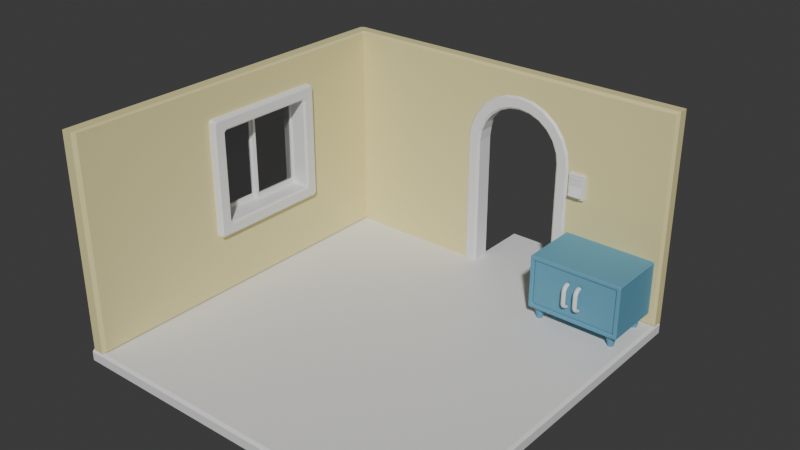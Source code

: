 # Source: W2_01__.blend  (saved by Blender 4.2.66; exported with 4.5.12 LTS)
import bpy
from mathutils import Matrix  # noqa: F401  (used for matrix-valued properties, if any)

bpy.ops.wm.read_factory_settings(use_empty=True)
scene = bpy.context.scene
scene.name = 'Scene'

# ---- collections
col_collection = bpy.data.collections.new('Collection'); scene.collection.children.link(col_collection)

# ---- materials (node trees are filled in below, after node groups)
mat_x = bpy.data.materials.new('墙体')
mat_x.diffuse_color = (0.8536, 0.8116, 0.5002, 1.0)
mat_x_1 = bpy.data.materials.new('木头')
mat_x_1.diffuse_color = (0.342, 0.3183, 0.1241, 1.0)
mat_x_1.roughness = 0.849
mat_x_2 = bpy.data.materials.new('玻璃')
mat_x_2.surface_render_method = 'BLENDED'
mat_x_2.blend_method = 'BLEND'
mat_x_2.diffuse_color = (0.5659, 0.5258, 0.3763, 0.5)
mat_x_2.roughness = 0.0
mat_x_2.metallic = 1.0
mat_x_3 = bpy.data.materials.new('浅蓝色')
mat_x_3.diffuse_color = (0.2431, 0.6185, 0.74, 1.0)
mat_x_3.roughness = 0.8286
mat_x_4 = bpy.data.materials.new('白色')
mat_x_4.roughness = 0.8558

# ---- material node trees
mat_x.use_nodes = True; mat_x.node_tree.nodes.clear()
_N = mat_x.node_tree.nodes; _L = mat_x.node_tree.links
n0 = _N.new('ShaderNodeBsdfPrincipled'); n0.name = '原理化 BSDF'; n0.location = (10, 300)
n0.inputs[0].default_value = (0.8006, 0.7198, 0.3526, 1.0)
n1 = _N.new('ShaderNodeOutputMaterial'); n1.name = '材质输出'; n1.location = (300, 300)
_L.new(n0.outputs[0], n1.inputs[0])
n1.is_active_output = True
mat_x_1.use_nodes = True; mat_x_1.node_tree.nodes.clear()
_N = mat_x_1.node_tree.nodes; _L = mat_x_1.node_tree.links
n0 = _N.new('ShaderNodeBsdfPrincipled'); n0.name = '原理化 BSDF'; n0.location = (10, 300)
n1 = _N.new('ShaderNodeOutputMaterial'); n1.name = '材质输出'; n1.location = (300, 300)
_L.new(n0.outputs[0], n1.inputs[0])
n1.is_active_output = True
mat_x_2.use_nodes = True; mat_x_2.node_tree.nodes.clear()
_N = mat_x_2.node_tree.nodes; _L = mat_x_2.node_tree.links
n0 = _N.new('ShaderNodeOutputMaterial'); n0.name = '材质输出'; n0.location = (300, 300)
n1 = _N.new('ShaderNodeMixShader'); n1.name = '混合着色器'; n1.location = (120, 300)
n2 = _N.new('ShaderNodeValToRGB'); n2.name = '颜色渐变'; n2.location = (-160, 450)
while len(n2.color_ramp.elements) > 1: n2.color_ramp.elements.remove(n2.color_ramp.elements[-1])
n2.color_ramp.elements[0].position = 0.0; n2.color_ramp.elements[0].color = (0.0, 0.0, 0.0, 1.0)
_e = n2.color_ramp.elements.new(0.3); _e.color = (0.6, 0.6, 0.6, 1.0)
n3 = _N.new('ShaderNodeFresnel'); n3.name = '菲涅尔'; n3.location = (-340, 350)
n4 = _N.new('ShaderNodeBsdfGlass'); n4.name = '玻璃 BSDF'; n4.location = (-340, 130)
n4.inputs[1].default_value = 0.1
n5 = _N.new('ShaderNodeBsdfTransparent'); n5.name = '透明 BSDF'; n5.location = (-340, 230)
n5.inputs[0].default_value = (0.6, 0.6, 0.6, 1.0)
n6 = _N.new('ShaderNodeValue'); n6.name = '值'; n6.location = (-520, 230)
n6.outputs[0].default_value = 1.45
_L.new(n1.outputs[0], n0.inputs[0])
_L.new(n2.outputs[0], n1.inputs[0])
_L.new(n3.outputs[0], n2.inputs[0])
_L.new(n4.outputs[0], n1.inputs[2])
_L.new(n5.outputs[0], n1.inputs[1])
_L.new(n6.outputs[0], n3.inputs[0])
_L.new(n6.outputs[0], n4.inputs[2])
n0.is_active_output = True
mat_x_3.use_nodes = True; mat_x_3.node_tree.nodes.clear()
_N = mat_x_3.node_tree.nodes; _L = mat_x_3.node_tree.links
n0 = _N.new('ShaderNodeBsdfPrincipled'); n0.name = '原理化 BSDF'; n0.location = (10, 300)
n0.inputs[0].default_value = (0.1147, 0.3326, 0.4686, 1.0)
n0.inputs[2].default_value = 0.689
n1 = _N.new('ShaderNodeOutputMaterial'); n1.name = '材质输出'; n1.location = (300, 300)
_L.new(n0.outputs[0], n1.inputs[0])
n1.is_active_output = True
mat_x_4.use_nodes = True; mat_x_4.node_tree.nodes.clear()
_N = mat_x_4.node_tree.nodes; _L = mat_x_4.node_tree.links
n0 = _N.new('ShaderNodeBsdfPrincipled'); n0.name = '原理化 BSDF'; n0.location = (10, 300)
n1 = _N.new('ShaderNodeOutputMaterial'); n1.name = '材质输出'; n1.location = (300, 300)
_L.new(n0.outputs[0], n1.inputs[0])
n1.is_active_output = True

# ---- world
world_world = bpy.data.worlds.new('World'); scene.world = world_world
world_world.use_nodes = True; world_world.node_tree.nodes.clear()
_N = world_world.node_tree.nodes; _L = world_world.node_tree.links
n0 = _N.new('ShaderNodeOutputWorld'); n0.name = 'World Output'; n0.location = (300, 300)
n1 = _N.new('ShaderNodeBackground'); n1.name = 'Background'; n1.location = (10, 300)
n1.inputs[0].default_value = (0.05088, 0.05088, 0.05088, 1.0)
_L.new(n1.outputs[0], n0.inputs[0])
n0.is_active_output = True
world_world.color = (0.05088, 0.05088, 0.05088)
world_world.sun_shadow_jitter_overblur = 0.0

# ---- meshes
me_x = bpy.data.meshes.new('平面')
me_x.from_pydata([(-0.9132, 1.0, 7.749e-07), (-0.9171, 0.4217, 0.9288), (-1.003, 0.4217, 0.9288), (-0.9171, 0.4217, 0.3804), (-1.003, 0.4217, 0.3804), (-0.9171, -0.1805, 0.9288), (-1.003, -0.1805, 0.9288), (-0.9171, -0.1805, 0.3804), (-1.003, -0.1805, 0.3804), (0.1351, 1.0, 0.9699), (0.1351, 0.9178, 0.9699), (0.06896, 1.0, 0.9612), (0.06896, 0.9178, 0.9612), (0.2012, 1.0, 0.9612), (0.2012, 0.9178, 0.9612), (0.2628, 1.0, 0.9356), (0.2628, 0.9178, 0.9356), (-0.04558, 1.0, 0.895), (-0.04558, 0.9178, 0.895), (0.007338, 1.0, 0.9356), (0.007338, 0.9178, 0.9356), (0.3157, 1.0, 0.895), (0.3157, 0.9178, 0.895), (0.3563, 1.0, 0.8421), (0.3563, 0.9178, 0.8421), (-0.08618, 1.0, 0.8421), (-0.08618, 0.9178, 0.8421), (-0.1117, 1.0, 0.7805), (-0.1117, 0.9178, 0.7805), (0.3819, 1.0, 0.7805), (0.3819, 0.9178, 0.7805), (0.3901, 1.0, 0.7178), (0.3901, 0.9178, 0.7178), (-0.12, 1.0, 0.7178), (-0.12, 0.9178, 0.7178), (-0.12, 1.0, 7.749e-07), (-0.12, 0.9178, 7.749e-07), (-0.9855, 0.9178, 7.749e-07), (-0.9995, 0.9054, 0.009578), (-0.9994, 0.9178, 0.01971), (-0.9994, 0.9376, 7.749e-07), (-0.9996, 0.9035, 1.145), (-0.9855, 0.9178, 1.151), (-0.9994, 0.9863, 7.749e-07), (-0.9855, 1.0, 7.749e-07), (-0.9855, 0.9724, 1.151), (-0.9691, 0.9863, 1.151), (-0.9855, 1.0, 1.137), (-0.9994, 0.9863, 1.144), (0.9859, 0.9178, 0.01394), (0.9999, 0.9325, 7.749e-07), (0.9859, 0.9178, 1.137), (0.9999, 0.9326, 1.151), (0.9859, 1.0, 0.01394), (0.9999, 0.9863, 7.749e-07), (0.9999, 0.9863, 1.151), (0.9859, 1.0, 1.137), (-0.9132, 1.0, 1.137), (-0.9132, 0.9863, 1.151), (-0.9133, 0.9062, 0.00892), (-0.9279, 0.9178, 7.749e-07), (-0.9132, 0.9376, 7.749e-07), (-0.8935, 0.9178, 7.749e-07), (-0.9132, 0.9178, 0.01971), (-0.9132, 0.9327, 1.151), (-0.9282, 0.9178, 1.151), (-0.9132, 0.9178, 1.141), (-0.9995, -0.9755, 0.009404), (-0.9855, -0.9957, 7.749e-07), (-0.9855, -0.9957, 1.151), (-0.9995, -0.9755, 1.145), (-0.9133, -0.977, 1.146), (-0.928, -0.9957, 1.151), (-0.9279, -0.9957, 7.749e-07), (-0.9133, -0.977, 0.008719), (0.3901, 0.9324, 7.749e-07), (0.3901, 0.9178, 0.01394), (0.3901, 1.0, 0.01394), (0.3901, 0.9863, 7.749e-07)], [], [(43, 44, 0, 61, 60, 37, 40), (37, 60, 73, 68), (0, 35, 36, 62, 61), (49, 51, 66, 63, 62, 36, 34, 28, 26, 18, 20, 12, 10, 14, 16, 22, 24, 30, 32, 76), (74, 59, 3, 7), (59, 63, 66, 1, 3), (65, 42, 69, 72), (0, 57, 56, 53, 77, 31, 29, 23, 21, 15, 13, 9, 11, 19, 17, 25, 27, 33, 35), (40, 39, 41, 48, 43), (55, 58, 64, 52), (58, 46, 64), (74, 7, 5, 71), (67, 8, 4, 38), (45, 42, 65), (70, 41, 2, 6), (4, 3, 1, 2), (41, 39, 38, 4, 2), (2, 1, 5, 6), (6, 5, 7, 8), (70, 6, 8, 67), (8, 7, 3, 4), (71, 5, 1, 66), (73, 72, 69, 68), (44, 47, 57, 0), (54, 55, 52, 50), (75, 78, 54, 50), (37, 38, 39, 40), (45, 46, 47, 48), (59, 60, 61, 62, 63), (64, 65, 66), (42, 45, 48, 41), (47, 44, 43, 48), (58, 55, 56, 57), (55, 54, 53, 56), (51, 49, 50, 52), (75, 50, 49, 76), (46, 58, 57, 47), (52, 64, 66, 51), (68, 69, 70, 67), (72, 73, 74, 71), (65, 72, 71, 66), (73, 60, 59, 74), (67, 38, 37, 68), (69, 42, 41, 70), (54, 78, 77, 53), (45, 65, 64, 46)])
_uv = me_x.uv_layers.new(name='UV 贴图')
_uv.uv.foreach_set('vector', [0.125, 0.5423, 0.1267, 0.5, 0.1358, 0.5, 0.1358, 0.6902, 0.1339, 0.75, 0.1267, 0.75, 0.125, 0.6902, 0.1267, 0.75, 0.1339, 0.75, 0.1339, 0.75, 0.1267, 0.75, 0.1358, 0.5, 0.2234, 0.5, 0.2234, 0.75, 0.1379, 0.75, 0.1358, 0.6902, 0.378, 0.752, 0.622, 0.7518, 0.6229, 0.9892, 0.3793, 0.9892, 0.375, 0.9871, 0.375, 0.9016, 0.5309, 0.9016, 0.5445, 0.9006, 0.5579, 0.8974, 0.5694, 0.8923, 0.5782, 0.8857, 0.5838, 0.878, 0.5857, 0.8698, 0.5838, 0.8615, 0.5782, 0.8538, 0.5694, 0.8472, 0.5579, 0.8421, 0.5445, 0.839, 0.5309, 0.8379, 0.378, 0.8379, 0.3767, 0.9892, 0.3767, 0.9892, 0.4473, 0.9892, 0.4473, 0.9892, 0.3767, 0.9892, 0.3793, 0.9892, 0.6229, 0.9892, 0.5665, 0.9892, 0.4473, 0.9892, 0.8661, 0.75, 0.8733, 0.75, 0.8733, 0.75, 0.8661, 0.75, 0.375, 0.2608, 0.622, 0.2608, 0.622, 0.4982, 0.378, 0.498, 0.378, 0.4121, 0.5309, 0.4121, 0.5445, 0.411, 0.5579, 0.4079, 0.5694, 0.4028, 0.5782, 0.3962, 0.5838, 0.3885, 0.5857, 0.3802, 0.5838, 0.372, 0.5782, 0.3643, 0.5694, 0.3577, 0.5579, 0.3526, 0.5445, 0.3494, 0.5309, 0.3484, 0.375, 0.3484, 0.375, 0.05983, 0.3793, 0.0, 0.6236, -0.04343, 0.6235, 0.2077, 0.375, 0.2077, 0.625, 0.5423, 0.8642, 0.5423, 0.8642, 0.7049, 0.625, 0.7053, 0.8642, 0.5423, 0.8712, 0.5423, 0.8642, 0.7049, 0.3767, 0.9892, 0.4473, 0.9892, 0.5665, 0.9892, 0.6237, 0.9892, 0.3768, 0.0, 0.4473, 0.0, 0.4473, 0.0, 0.3768, 0.0, 0.8733, 0.5843, 0.8733, 0.75, 0.8661, 0.75, 0.6235, 0.0, 0.6233, 0.0, 0.5665, 0.0, 0.5665, 0.0, 0.4601, 0.75, 0.5043, 0.75, 0.5043, 0.5, 0.4601, 0.5, 0.6233, 0.0, 0.3793, 0.0, 0.3768, 0.0, 0.4473, 0.0, 0.5665, 0.0, 0.4601, 0.5, 0.5043, 0.5, 0.5043, 0.25, 0.4601, 0.25, 0.4601, 0.25, 0.5043, 0.25, 0.5043, 0.0, 0.4601, 0.0, 0.6235, 0.0, 0.5665, 0.0, 0.4473, 0.0, 0.3768, 0.0, 0.4601, 1.0, 0.5043, 1.0, 0.5043, 0.75, 0.4601, 0.75, 0.6237, 0.9892, 0.5665, 0.9892, 0.5665, 0.9892, 0.6224, 0.9892, 0.375, 0.9911, 0.625, 0.9911, 0.625, 0.9983, 0.375, 0.9983, 0.375, 0.2517, 0.622, 0.2517, 0.622, 0.2608, 0.375, 0.2608, 0.375, 0.5423, 0.625, 0.5423, 0.625, 0.7053, 0.375, 0.7056, 0.2871, 0.7057, 0.2871, 0.5423, 0.375, 0.5423, 0.375, 0.7056, 0.375, 0.0, 0.3768, 0.0, 0.3793, 0.0, 0.375, 0.0, 0.625, 0.2517, 0.625, 0.2538, 0.622, 0.2517, 0.6235, 0.25, 0.3767, 0.9892, 0.375, 0.9892, 0.375, 0.9892, 0.375, 0.9892, 0.3793, 0.9892, 0.625, 0.9892, 0.625, 0.9892, 0.6229, 0.9892, 0.625, 0.0, 0.625, 0.1657, 0.6235, 0.2077, 0.6236, -0.04343, 0.622, 0.2517, 0.375, 0.2517, 0.375, 0.2077, 0.6235, 0.2077, 0.625, 0.2608, 0.625, 0.5, 0.622, 0.4982, 0.622, 0.2608, 0.625, 0.5423, 0.375, 0.5423, 0.378, 0.498, 0.622, 0.4982, 0.622, 0.7518, 0.378, 0.752, 0.375, 0.7056, 0.625, 0.7053, 0.2871, 0.7057, 0.375, 0.7056, 0.373, 0.75, 0.2871, 0.75, 0.625, 0.2538, 0.625, 0.2608, 0.622, 0.2608, 0.622, 0.2517, 0.625, 0.75, 0.625, 0.9892, 0.6229, 0.9892, 0.622, 0.7518, 0.375, 0.0, 0.625, 0.0, 0.6235, 0.0, 0.3768, 0.0, 0.625, 0.9911, 0.375, 0.9911, 0.3767, 0.9892, 0.6237, 0.9892, 0.625, 0.9892, 0.625, 0.9892, 0.6237, 0.9892, 0.6224, 0.9892, 0.375, 0.9892, 0.375, 0.9892, 0.3767, 0.9892, 0.3767, 0.9892, 0.3768, 0.0, 0.3768, 0.0, 0.375, 0.0, 0.375, 0.0, 0.625, 0.0, 0.625, 0.0, 0.6233, 0.0, 0.6235, 0.0, 0.375, 0.5423, 0.2871, 0.5423, 0.2871, 0.5, 0.373, 0.5, 0.8733, 0.5843, 0.8661, 0.75, 0.8642, 0.7049, 0.8712, 0.5423])
me_x.materials.append(mat_x)
me_x.update()
me_001 = bpy.data.meshes.new('立方体.001')
me_001.from_pydata([(-4.39, -2.744, 1.815), (-4.44, -2.794, 1.782), (-4.44, -2.848, 1.836), (-4.39, -2.814, 1.886), (-5.189, -2.794, 1.782), (-5.189, -2.848, 1.836), (-4.39, -2.744, -0.6655), (-4.39, -2.814, -0.7366), (-4.44, -2.848, -0.6866), (-4.44, -2.794, -0.6327), (-5.189, -2.848, -0.6866), (-5.189, -2.794, -0.6326), (-4.39, -5.544, 1.886), (-4.44, -5.51, 1.836), (-4.44, -5.564, 1.782), (-4.39, -5.614, 1.815), (-5.189, -5.51, 1.836), (-5.189, -5.564, 1.782), (-4.39, -5.544, -0.7366), (-4.39, -5.614, -0.6655), (-4.44, -5.564, -0.6327), (-4.44, -5.51, -0.6866), (-5.189, -5.564, -0.6326), (-5.189, -5.51, -0.6866), (-5.189, -2.486, 2.187), (-5.189, -2.432, 2.133), (-5.189, -2.432, -0.9837), (-5.189, -2.486, -1.038), (-4.39, -2.482, -0.9196), (-4.44, -2.432, -0.9839), (-4.44, -2.486, -1.038), (-4.39, -2.555, -0.9878), (-4.39, -2.482, 2.069), (-4.39, -2.555, 2.137), (-4.44, -2.486, 2.187), (-4.44, -2.432, 2.133), (-4.39, -5.803, 2.137), (-4.39, -5.876, 2.069), (-4.44, -5.926, 2.133), (-4.44, -5.872, 2.187), (-5.189, -5.926, 2.133), (-5.189, -5.872, 2.187), (-4.39, -5.803, -0.9878), (-4.44, -5.872, -1.038), (-4.44, -5.926, -0.9839), (-4.39, -5.876, -0.9196), (-5.189, -5.872, -1.038), (-5.189, -5.926, -0.9837)], [], [(3, 12, 36, 33), (4, 11, 26, 25), (22, 17, 40, 47), (10, 23, 46, 27), (24, 34, 39, 41), (46, 43, 30, 27), (40, 38, 44, 47), (11, 4, 1, 9), (17, 22, 20, 14), (23, 10, 8, 21), (5, 16, 13, 2), (16, 5, 24, 41), (26, 29, 35, 25), (15, 19, 45, 37), (18, 7, 31, 42), (0, 1, 2, 3), (6, 7, 8, 9), (12, 13, 14, 15), (18, 19, 20, 21), (28, 29, 30, 31), (32, 33, 34, 35), (36, 37, 38, 39), (42, 43, 44, 45), (9, 1, 0, 6), (12, 3, 2, 13), (21, 8, 7, 18), (14, 20, 19, 15), (13, 16, 17, 14), (1, 4, 5, 2), (23, 21, 20, 22), (8, 10, 11, 9), (28, 32, 35, 29), (39, 34, 33, 36), (42, 31, 30, 43), (37, 45, 44, 38), (38, 40, 41, 39), (34, 24, 25, 35), (47, 44, 43, 46), (29, 26, 27, 30), (3, 33, 32, 0), (31, 7, 6, 28), (18, 42, 45, 19), (36, 12, 15, 37), (10, 27, 26, 11), (24, 5, 4, 25), (16, 41, 40, 17), (46, 23, 22, 47), (6, 0, 32, 28)])
_uv = me_001.uv_layers.new(name='UV 贴图')
_uv.uv.foreach_set('vector', [0.5043, 0.4944, 0.5043, 0.2556, 0.5043, 0.2552, 0.5043, 0.4948, 0.4601, 0.5054, 0.4601, 0.7446, 0.4601, 0.7458, 0.4601, 0.5042, 0.4601, 0.005359, 0.4601, 0.2446, 0.4601, 0.2458, 0.4601, 0.004192, 0.4601, 0.7549, 0.4601, 0.9951, 0.4601, 0.9961, 0.4601, 0.7539, 0.4601, 0.4961, 0.5016, 0.4961, 0.5016, 0.2539, 0.4601, 0.2539, 0.4601, 0.9961, 0.5016, 0.9961, 0.5016, 0.7539, 0.4601, 0.7539, 0.4601, 0.2458, 0.5016, 0.2458, 0.5016, 0.00418, 0.4601, 0.004192, 0.4601, 0.7446, 0.4601, 0.5054, 0.5016, 0.5053, 0.5016, 0.7447, 0.4601, 0.2446, 0.4601, 0.005359, 0.5016, 0.005344, 0.5016, 0.2447, 0.4601, 0.9951, 0.4601, 0.7549, 0.5016, 0.7549, 0.5016, 0.9951, 0.4601, 0.4951, 0.4601, 0.2549, 0.5016, 0.2549, 0.5016, 0.4951, 0.4601, 0.2549, 0.4601, 0.4951, 0.4601, 0.4961, 0.4601, 0.2539, 0.4601, 0.7458, 0.5016, 0.7458, 0.5016, 0.5042, 0.4601, 0.5042, 0.5043, 0.2441, 0.5043, 0.005948, 0.5043, 0.005525, 0.5043, 0.2445, 0.5043, 0.9944, 0.5043, 0.7556, 0.5043, 0.7552, 0.5043, 0.9948, 0.5043, 0.5059, 0.5016, 0.5053, 0.5016, 0.4951, 0.5043, 0.4944, 0.5043, 0.7441, 0.5043, 0.7556, 0.5016, 0.7549, 0.5016, 0.7447, 0.5043, 0.2556, 0.5016, 0.2549, 0.5016, 0.2447, 0.5043, 0.2441, 0.5043, 0.9944, 0.5043, 1.0, 0.5043, 1.0, 0.5043, 0.9951, 0.5043, 0.7445, 0.5016, 0.7458, 0.5016, 0.7539, 0.5043, 0.7552, 0.5043, 0.5055, 0.5043, 0.4948, 0.5016, 0.4961, 0.5016, 0.5042, 0.5043, 0.2552, 0.5043, 0.2445, 0.5016, 0.2458, 0.5016, 0.2539, 0.5043, 0.9948, 0.5043, 0.9961, 0.5043, 1.0, 0.5043, 1.0, 0.5016, 0.7447, 0.5016, 0.5053, 0.5043, 0.5059, 0.5043, 0.7441, 0.5043, 0.2556, 0.5043, 0.4944, 0.5016, 0.4951, 0.5016, 0.2549, 0.5016, 0.9951, 0.5016, 0.7549, 0.5043, 0.7556, 0.5043, 0.9944, 0.5016, 0.2447, 0.5016, 0.005344, 0.5043, 0.005948, 0.5043, 0.2441, 0.5016, 0.2549, 0.4601, 0.2549, 0.4601, 0.2446, 0.5016, 0.2447, 0.5016, 0.5053, 0.4601, 0.5054, 0.4601, 0.4951, 0.5016, 0.4951, 0.4601, 0.9951, 0.5016, 0.9951, 0.5016, 1.0, 0.4601, 1.0, 0.5016, 0.7549, 0.4601, 0.7549, 0.4601, 0.7446, 0.5016, 0.7447, 0.5043, 0.7445, 0.5043, 0.5055, 0.5016, 0.5042, 0.5016, 0.7458, 0.5016, 0.2539, 0.5016, 0.4961, 0.5043, 0.4948, 0.5043, 0.2552, 0.5043, 0.9948, 0.5043, 0.7552, 0.5016, 0.7539, 0.5016, 0.9961, 0.5043, 0.2445, 0.5043, 0.005525, 0.5016, 0.00418, 0.5016, 0.2458, 0.5016, 0.2458, 0.4601, 0.2458, 0.4601, 0.2539, 0.5016, 0.2539, 0.5016, 0.4961, 0.4601, 0.4961, 0.4601, 0.5042, 0.5016, 0.5042, 0.4601, 1.0, 0.5016, 1.0, 0.5016, 0.9961, 0.4601, 0.9961, 0.5016, 0.7458, 0.4601, 0.7458, 0.4601, 0.7539, 0.5016, 0.7539, 0.5043, 0.4944, 0.5043, 0.4948, 0.5043, 0.5055, 0.5043, 0.5059, 0.5043, 0.7552, 0.5043, 0.7556, 0.5043, 0.7441, 0.5043, 0.7445, 0.5043, 0.9944, 0.5043, 0.9948, 0.5043, 1.0, 0.5043, 1.0, 0.5043, 0.2552, 0.5043, 0.2556, 0.5043, 0.2441, 0.5043, 0.2445, 0.4601, 0.7549, 0.4601, 0.7539, 0.4601, 0.7458, 0.4601, 0.7446, 0.4601, 0.4961, 0.4601, 0.4951, 0.4601, 0.5054, 0.4601, 0.5042, 0.4601, 0.2549, 0.4601, 0.2539, 0.4601, 0.2458, 0.4601, 0.2446, 0.4601, 0.9961, 0.4601, 0.9951, 0.4601, 1.0, 0.4601, 1.0, 0.5043, 0.7441, 0.5043, 0.5059, 0.5043, 0.5055, 0.5043, 0.7445])
me_001.materials.append(mat_x_1)
me_001.update()
me_001_1 = bpy.data.meshes.new('平面.001')
me_001_1.from_pydata([(0.1351, 1.019, 1.024), (0.2153, 1.019, 1.014), (0.05485, 1.019, 1.014), (0.2901, 1.019, 0.9828), (0.3543, 1.019, 0.9336), (-0.08412, 1.019, 0.9336), (-0.01991, 1.019, 0.9828), (-0.1334, 1.019, 0.8694), (0.4035, 1.019, 0.8694), (-0.1644, 1.0, 0.7946), (0.4345, 1.019, 0.7946), (0.4445, 1.019, 0.7214), (-0.1743, 1.0, 0.7214), (0.4446, 1.019, 7.749e-07), (-0.1745, 1.0, 7.848e-07), (0.1351, 1.003, 0.9626), (0.1351, 0.9889, 0.9517), (0.1351, 0.907, 0.963), (0.1351, 0.9182, 0.9517), (0.07083, 1.003, 0.9542), (0.07366, 0.9889, 0.9436), (0.07366, 0.9182, 0.9436), (0.07073, 0.907, 0.9545), (0.1965, 0.9889, 0.9436), (0.1993, 1.003, 0.9542), (0.1994, 0.907, 0.9545), (0.1965, 0.9182, 0.9436), (0.2537, 0.9889, 0.9199), (0.2592, 1.003, 0.9294), (0.2594, 0.907, 0.9297), (0.2537, 0.9182, 0.9199), (-0.04045, 1.003, 0.8899), (-0.03273, 0.9889, 0.8822), (-0.04073, 0.907, 0.8902), (-0.03273, 0.9182, 0.8822), (0.01642, 0.9889, 0.9199), (0.01096, 1.003, 0.9294), (0.01642, 0.9182, 0.9199), (0.01077, 0.907, 0.9297), (0.3029, 0.9888, 0.8822), (0.3106, 1.003, 0.8899), (0.3109, 0.907, 0.8902), (0.3029, 0.9182, 0.8822), (0.3406, 1.008, 0.833), (0.3504, 1.019, 0.8387), (0.3504, 0.907, 0.8387), (0.3406, 0.9182, 0.833), (-0.0799, 1.003, 0.8385), (-0.07044, 0.9889, 0.833), (-0.07044, 0.9182, 0.833), (-0.08024, 0.907, 0.8387), (-0.1047, 1.016, 0.7786), (-0.09415, 1.008, 0.7758), (-0.09415, 0.9182, 0.7758), (-0.1051, 0.907, 0.7787), (0.3643, 1.008, 0.7758), (0.3753, 1.019, 0.7787), (0.3752, 0.907, 0.7787), (0.3643, 0.9182, 0.7758), (0.372, 0.9888, 0.7166), (0.3828, 1.003, 0.7173), (0.3832, 0.907, 0.7173), (0.372, 0.9182, 0.7166), (-0.1127, 1.017, 0.7173), (-0.1018, 1.008, 0.7166), (-0.1018, 0.9182, 0.7166), (-0.113, 0.907, 0.7173), (0.372, 0.9182, 7.749e-07), (0.3832, 0.907, 7.749e-07), (0.3828, 1.003, 7.749e-07), (0.372, 0.9888, 7.749e-07), (-0.1018, 1.008, 8.345e-07), (-0.1126, 1.017, 7.749e-07), (-0.113, 0.907, 7.749e-07), (-0.1018, 0.9182, 7.153e-07), (0.1351, 0.9182, 1.024), (0.1351, 0.907, 1.013), (0.05778, 0.907, 1.003), (0.05485, 0.9182, 1.014), (0.2153, 0.9182, 1.014), (0.2124, 0.907, 1.003), (0.2901, 0.9182, 0.9828), (0.2844, 0.907, 0.9731), (-0.01426, 0.907, 0.9731), (-0.01991, 0.9182, 0.9828), (-0.08412, 0.9182, 0.9336), (-0.07612, 0.907, 0.9256), (-0.1236, 0.907, 0.8637), (-0.1334, 0.9182, 0.8694), (0.3543, 0.9182, 0.9336), (0.3463, 0.907, 0.9256), (0.4035, 0.9182, 0.8694), (0.3938, 0.907, 0.8637), (-0.1534, 0.907, 0.7917), (-0.1644, 0.9182, 0.7946), (0.4345, 0.9182, 0.7946), (0.4236, 0.907, 0.7917), (0.4445, 0.9182, 0.7214), (0.4333, 0.907, 0.7206), (-0.1631, 0.907, 0.7206), (-0.1743, 0.9182, 0.7214), (0.4334, 0.907, 7.749e-07), (0.4446, 0.9182, 7.749e-07), (-0.1745, 0.9182, 7.749e-07), (-0.1632, 0.907, 7.749e-07)], [], [(19, 15, 0, 2), (35, 32, 34, 37), (23, 16, 18, 26), (29, 25, 80, 82), (47, 31, 5, 7), (68, 61, 98, 101), (54, 66, 99, 93), (41, 29, 82, 90), (57, 45, 92, 96), (66, 73, 104, 99), (45, 41, 90, 92), (61, 57, 96, 98), (50, 54, 93, 87), (22, 38, 83, 77), (2, 78, 84, 6), (7, 88, 94, 9), (1, 79, 75, 0), (4, 89, 81, 3), (5, 85, 88, 7), (12, 100, 103, 14), (11, 97, 95, 10), (6, 84, 85, 5), (9, 94, 100, 12), (10, 95, 91, 8), (97, 11, 13, 102), (8, 91, 89, 4), (3, 81, 79, 1), (44, 56, 10, 8), (16, 20, 21, 18), (0, 75, 78, 2), (33, 50, 87, 86), (17, 22, 77, 76), (64, 71, 74, 65), (43, 39, 42, 46), (25, 17, 76, 80), (69, 70, 67, 68, 101, 102, 13), (48, 52, 53, 49), (27, 23, 26, 30), (63, 51, 9, 12), (36, 19, 2, 6), (51, 47, 7, 9), (28, 40, 4, 3), (55, 43, 46, 58), (39, 27, 30, 42), (59, 55, 58, 62), (32, 48, 49, 34), (60, 69, 13, 11), (20, 35, 37, 21), (52, 64, 65, 53), (24, 28, 3, 1), (56, 60, 11, 10), (38, 33, 86, 83), (72, 63, 12, 14), (31, 36, 6, 5), (73, 74, 71, 72, 14, 103, 104), (40, 44, 8, 4), (62, 67, 70, 59), (16, 23, 24, 15), (20, 16, 15, 19), (18, 21, 22, 17), (23, 27, 28, 24), (26, 18, 17, 25), (30, 26, 25, 29), (27, 39, 40, 28), (32, 35, 36, 31), (19, 36, 35, 20), (21, 37, 38, 22), (34, 49, 50, 33), (42, 30, 29, 41), (37, 34, 33, 38), (46, 42, 41, 45), (48, 32, 31, 47), (39, 43, 44, 40), (47, 51, 52, 48), (49, 53, 54, 50), (58, 46, 45, 57), (43, 55, 56, 44), (60, 56, 55, 59), (62, 58, 57, 61), (64, 52, 51, 63), (53, 65, 66, 54), (61, 68, 67, 62), (59, 70, 69, 60), (63, 72, 71, 64), (65, 74, 73, 66), (76, 77, 78, 75), (80, 76, 75, 79), (82, 80, 79, 81), (77, 83, 84, 78), (86, 87, 88, 85), (90, 82, 81, 89), (83, 86, 85, 84), (92, 90, 89, 91), (87, 93, 94, 88), (96, 92, 91, 95), (98, 96, 95, 97), (93, 99, 100, 94), (97, 102, 101, 98), (99, 104, 103, 100), (15, 24, 1, 0)])
_uv = me_001_1.uv_layers.new(name='UV 贴图')
_uv.uv.foreach_set('vector', [0.7917, 0.7419, 0.75, 0.7419, 0.75, 0.7419, 0.7917, 0.7419, 0.8333, 0.7505, 0.875, 0.7505, 0.875, 0.8047, 0.8333, 0.8047, 0.7083, 0.7505, 0.75, 0.7505, 0.75, 0.8047, 0.7083, 0.8047, 0.6667, 0.8132, 0.7083, 0.8132, 0.7083, 0.8132, 0.6667, 0.8132, 0.9167, 0.7419, 0.875, 0.7419, 0.875, 0.7419, 0.9167, 0.7419, 0.5002, 0.8132, 0.5021, 0.8132, 0.5021, 0.8132, 0.5002, 0.8132, 0.9583, 0.8132, 0.9979, 0.8132, 0.9979, 0.8132, 0.9583, 0.8132, 0.625, 0.8132, 0.6667, 0.8132, 0.6667, 0.8132, 0.625, 0.8132, 0.5417, 0.8132, 0.5833, 0.8132, 0.5833, 0.8132, 0.5417, 0.8132, -1.863e-07, 0.8132, 0.0009492, 0.8132, 0.0009492, 0.8132, -1.863e-07, 0.8132, 0.5833, 0.8132, 0.625, 0.8132, 0.625, 0.8132, 0.5833, 0.8132, 0.5021, 0.8132, 0.5417, 0.8132, 0.5417, 0.8132, 0.5021, 0.8132, 0.9167, 0.8132, 0.9583, 0.8132, 0.9583, 0.8132, 0.9167, 0.8132, 0.7917, 0.8132, 0.8333, 0.8132, 0.8333, 0.8132, 0.7917, 0.8132, 0.7917, 0.7419, 0.7917, 0.8061, 0.8333, 0.8061, 0.8333, 0.7419, 0.9167, 0.7419, 0.9167, 0.8061, 0.9583, 0.8047, 0.9583, 0.7419, 0.7083, 0.7419, 0.7083, 0.8061, 0.75, 0.8061, 0.75, 0.7419, 0.625, 0.7419, 0.625, 0.8061, 0.6667, 0.8061, 0.6667, 0.7419, 0.875, 0.7419, 0.875, 0.8061, 0.9167, 0.8061, 0.9167, 0.7419, -1.863e-07, 0.7419, -1.863e-07, 0.8047, 0.0009492, 0.8047, 0.0009492, 0.7419, 0.5021, 0.7419, 0.5021, 0.8061, 0.5417, 0.8061, 0.5417, 0.7419, 0.8333, 0.7419, 0.8333, 0.8061, 0.875, 0.8061, 0.875, 0.7419, 0.9583, 0.7419, 0.9583, 0.8047, 0.9979, 0.8047, 0.9979, 0.7419, 0.5417, 0.7419, 0.5417, 0.8061, 0.5833, 0.8061, 0.5833, 0.7419, 0.5021, 0.8061, 0.5021, 0.7419, 0.5002, 0.7419, 0.5002, 0.8061, 0.5833, 0.7419, 0.5833, 0.8061, 0.625, 0.8061, 0.625, 0.7419, 0.6667, 0.7419, 0.6667, 0.8061, 0.7083, 0.8061, 0.7083, 0.7419, 0.5833, 0.7419, 0.5417, 0.7419, 0.5417, 0.7419, 0.5833, 0.7419, 0.75, 0.7505, 0.7917, 0.7505, 0.7917, 0.8047, 0.75, 0.8047, 0.75, 0.7419, 0.75, 0.8061, 0.7917, 0.8061, 0.7917, 0.7419, 0.875, 0.8132, 0.9167, 0.8132, 0.9167, 0.8132, 0.875, 0.8132, 0.75, 0.8132, 0.7917, 0.8132, 0.7917, 0.8132, 0.75, 0.8132, -1.863e-07, 0.749, 0.0009492, 0.749, 0.0009492, 0.8061, -1.863e-07, 0.8061, 0.5833, 0.7491, 0.625, 0.7505, 0.625, 0.8047, 0.5833, 0.8061, 0.7083, 0.8132, 0.75, 0.8132, 0.75, 0.8132, 0.7083, 0.8132, 0.5002, 0.7419, 0.5002, 0.7506, 0.5002, 0.8047, 0.5002, 0.8132, 0.5002, 0.8132, 0.5002, 0.8061, 0.5002, 0.7419, 0.9167, 0.7505, 0.9583, 0.749, 0.9583, 0.8061, 0.9167, 0.8047, 0.6667, 0.7505, 0.7083, 0.7505, 0.7083, 0.8047, 0.6667, 0.8047, 0.9979, 0.7419, 0.9583, 0.7419, 0.9583, 0.7419, 0.9979, 0.7419, 0.8333, 0.7419, 0.7917, 0.7419, 0.7917, 0.7419, 0.8333, 0.7419, 0.9583, 0.7419, 0.9167, 0.7419, 0.9167, 0.7419, 0.9583, 0.7419, 0.6667, 0.7419, 0.625, 0.7419, 0.625, 0.7419, 0.6667, 0.7419, 0.5417, 0.7491, 0.5833, 0.7491, 0.5833, 0.8061, 0.5417, 0.8061, 0.625, 0.7505, 0.6667, 0.7505, 0.6667, 0.8047, 0.625, 0.8047, 0.5021, 0.7506, 0.5417, 0.7491, 0.5417, 0.8061, 0.5021, 0.8047, 0.875, 0.7505, 0.9167, 0.7505, 0.9167, 0.8047, 0.875, 0.8047, 0.5021, 0.7419, 0.5002, 0.7419, 0.5002, 0.7419, 0.5021, 0.7419, 0.7917, 0.7505, 0.8333, 0.7505, 0.8333, 0.8047, 0.7917, 0.8047, 0.9583, 0.749, 0.9979, 0.749, 0.9979, 0.8061, 0.9583, 0.8061, 0.7083, 0.7419, 0.6667, 0.7419, 0.6667, 0.7419, 0.7083, 0.7419, 0.5417, 0.7419, 0.5021, 0.7419, 0.5021, 0.7419, 0.5417, 0.7419, 0.8333, 0.8132, 0.875, 0.8132, 0.875, 0.8132, 0.8333, 0.8132, 0.0009492, 0.7419, -1.863e-07, 0.7419, -1.863e-07, 0.7419, 0.0009492, 0.7419, 0.875, 0.7419, 0.8333, 0.7419, 0.8333, 0.7419, 0.875, 0.7419, 0.0009492, 0.8132, 0.0009492, 0.8061, 0.0009492, 0.749, 0.0009492, 0.7419, 0.0009492, 0.7419, 0.0009492, 0.8047, 0.0009492, 0.8132, 0.625, 0.7419, 0.5833, 0.7419, 0.5833, 0.7419, 0.625, 0.7419, 0.5021, 0.8047, 0.5002, 0.8047, 0.5002, 0.7506, 0.5021, 0.7506, 0.75, 0.7505, 0.7083, 0.7505, 0.7083, 0.7419, 0.75, 0.7419, 0.7917, 0.7505, 0.75, 0.7505, 0.75, 0.7419, 0.7917, 0.7419, 0.75, 0.8047, 0.7917, 0.8047, 0.7917, 0.8132, 0.75, 0.8132, 0.7083, 0.7505, 0.6667, 0.7505, 0.6667, 0.7419, 0.7083, 0.7419, 0.7083, 0.8047, 0.75, 0.8047, 0.75, 0.8132, 0.7083, 0.8132, 0.6667, 0.8047, 0.7083, 0.8047, 0.7083, 0.8132, 0.6667, 0.8132, 0.6667, 0.7505, 0.625, 0.7505, 0.625, 0.7419, 0.6667, 0.7419, 0.875, 0.7505, 0.8333, 0.7505, 0.8333, 0.7419, 0.875, 0.7419, 0.7917, 0.7419, 0.8333, 0.7419, 0.8333, 0.7505, 0.7917, 0.7505, 0.7917, 0.8047, 0.8333, 0.8047, 0.8333, 0.8132, 0.7917, 0.8132, 0.875, 0.8047, 0.9167, 0.8047, 0.9167, 0.8132, 0.875, 0.8132, 0.625, 0.8047, 0.6667, 0.8047, 0.6667, 0.8132, 0.625, 0.8132, 0.8333, 0.8047, 0.875, 0.8047, 0.875, 0.8132, 0.8333, 0.8132, 0.5833, 0.8061, 0.625, 0.8047, 0.625, 0.8132, 0.5833, 0.8132, 0.9167, 0.7505, 0.875, 0.7505, 0.875, 0.7419, 0.9167, 0.7419, 0.625, 0.7505, 0.5833, 0.7491, 0.5833, 0.7419, 0.625, 0.7419, 0.9167, 0.7419, 0.9583, 0.7419, 0.9583, 0.749, 0.9167, 0.7505, 0.9167, 0.8047, 0.9583, 0.8061, 0.9583, 0.8132, 0.9167, 0.8132, 0.5417, 0.8061, 0.5833, 0.8061, 0.5833, 0.8132, 0.5417, 0.8132, 0.5833, 0.7491, 0.5417, 0.7491, 0.5417, 0.7419, 0.5833, 0.7419, 0.5021, 0.7419, 0.5417, 0.7419, 0.5417, 0.7491, 0.5021, 0.7506, 0.5021, 0.8047, 0.5417, 0.8061, 0.5417, 0.8132, 0.5021, 0.8132, 0.9979, 0.749, 0.9583, 0.749, 0.9583, 0.7419, 0.9979, 0.7419, 0.9583, 0.8061, 0.9979, 0.8061, 0.9979, 0.8132, 0.9583, 0.8132, 0.5021, 0.8132, 0.5002, 0.8132, 0.5002, 0.8047, 0.5021, 0.8047, 0.5021, 0.7506, 0.5002, 0.7506, 0.5002, 0.7419, 0.5021, 0.7419, -1.863e-07, 0.7419, 0.0009492, 0.7419, 0.0009492, 0.749, -1.863e-07, 0.749, -1.863e-07, 0.8061, 0.0009492, 0.8061, 0.0009492, 0.8132, -1.863e-07, 0.8132, 0.75, 0.8132, 0.7917, 0.8132, 0.7917, 0.8061, 0.75, 0.8061, 0.7083, 0.8132, 0.75, 0.8132, 0.75, 0.8061, 0.7083, 0.8061, 0.6667, 0.8132, 0.7083, 0.8132, 0.7083, 0.8061, 0.6667, 0.8061, 0.7917, 0.8132, 0.8333, 0.8132, 0.8333, 0.8061, 0.7917, 0.8061, 0.875, 0.8132, 0.9167, 0.8132, 0.9167, 0.8061, 0.875, 0.8061, 0.625, 0.8132, 0.6667, 0.8132, 0.6667, 0.8061, 0.625, 0.8061, 0.8333, 0.8132, 0.875, 0.8132, 0.875, 0.8061, 0.8333, 0.8061, 0.5833, 0.8132, 0.625, 0.8132, 0.625, 0.8061, 0.5833, 0.8061, 0.9167, 0.8132, 0.9583, 0.8132, 0.9583, 0.8047, 0.9167, 0.8061, 0.5417, 0.8132, 0.5833, 0.8132, 0.5833, 0.8061, 0.5417, 0.8061, 0.5021, 0.8132, 0.5417, 0.8132, 0.5417, 0.8061, 0.5021, 0.8061, 0.9583, 0.8132, 0.9979, 0.8132, 0.9979, 0.8047, 0.9583, 0.8047, 0.5021, 0.8061, 0.5002, 0.8061, 0.5002, 0.8132, 0.5021, 0.8132, -1.863e-07, 0.8132, 0.0009492, 0.8132, 0.0009492, 0.8047, -1.863e-07, 0.8047, 0.75, 0.7419, 0.7083, 0.7419, 0.7083, 0.7419, 0.75, 0.7419])
me_001_1.materials.append(mat_x_1)
me_001_1.update()
me_002 = bpy.data.meshes.new('平面.002')
me_002.from_pydata([(-1.0, 1.0, 0.0), (-1.0, -1.0, -0.06251), (-1.0, 1.0, -0.06251), (0.3905, 1.0, 0.0), (-0.1171, 1.0, 0.0), (0.3905, -1.0, -0.06251), (-0.1171, -1.0, -0.06251), (-0.1171, 1.0, -0.06251), (0.3905, 1.0, -0.06251), (0.3905, 1.315, 0.0), (-0.1171, 1.315, 0.0), (-0.1171, 1.315, -0.06251), (0.3905, 1.315, -0.06251), (-1.0, -0.9861, 0.0), (-1.0, -1.0, -0.01393), (0.9861, -0.9861, 0.0), (1.0, -0.9861, -0.01393), (0.9861, -1.0, -0.01393), (0.9861, 1.0, 0.0), (1.0, 0.9861, -0.01393), (0.9861, -1.0, -0.06251), (1.0, -0.9861, -0.06251), (1.0, 0.9861, -0.06251), (0.9861, 1.0, -0.06251), (-0.1171, -1.0, -0.01393), (-0.1171, -0.9861, 0.0), (0.3905, -0.9861, 0.0), (0.3905, -1.0, -0.01393)], [], [(4, 0, 2, 7), (1, 6, 7, 2), (27, 17, 20, 5), (14, 24, 6, 1), (5, 20, 21, 22, 23, 8), (0, 13, 14, 1, 2), (16, 19, 22, 21), (3, 26, 25, 4), (26, 3, 18, 15), (8, 3, 9, 12), (5, 8, 7, 6), (27, 5, 6, 24), (18, 3, 8, 23), (10, 11, 12, 9), (4, 7, 11, 10), (7, 8, 12, 11), (3, 4, 10, 9), (15, 16, 17), (15, 18, 19, 16), (18, 23, 22, 19), (20, 17, 16, 21), (25, 26, 27, 24), (26, 15, 17, 27), (24, 14, 13, 25), (13, 0, 4, 25)])
_uv = me_002.uv_layers.new(name='UV 贴图')
_uv.uv.foreach_set('vector', [0.4183, 1.0, 0.0, 1.0, 0.0, 1.0, 0.4183, 1.0, 0.0, 0.0, 0.4183, 0.0, 0.4183, 1.0, 0.0, 1.0, 0.5817, 0.0, 0.9904, 0.0, 0.9904, 0.0, 0.5817, 0.0, 0.0, 0.0, 0.4183, 0.0, 0.4183, 0.0, 0.0, 0.0, 0.5817, 0.0, 0.9904, 0.0, 1.0, 0.006967, 1.0, 0.993, 0.9904, 1.0, 0.5817, 1.0, 0.0, 1.0, 0.0, 0.006967, 0.0, 0.0, 0.0, 0.0, 0.0, 1.0, 1.0, 0.006967, 1.0, 0.993, 1.0, 0.993, 1.0, 0.006967, 0.5817, 1.0, 0.5817, 0.006967, 0.4183, 0.006967, 0.4183, 1.0, 0.5817, 0.006967, 0.5817, 1.0, 0.9904, 1.0, 0.9904, 0.006967, 0.5817, 1.0, 0.5817, 1.0, 0.5817, 1.0, 0.5817, 1.0, 0.5817, 0.0, 0.5817, 1.0, 0.4183, 1.0, 0.4183, 0.0, 0.5817, 0.0, 0.5817, 0.0, 0.4183, 0.0, 0.4183, 0.0, 0.9904, 1.0, 0.5817, 1.0, 0.5817, 1.0, 0.9904, 1.0, 0.4183, 1.0, 0.4183, 1.0, 0.5817, 1.0, 0.5817, 1.0, 0.4183, 1.0, 0.4183, 1.0, 0.4183, 1.0, 0.4183, 1.0, 0.4183, 1.0, 0.5817, 1.0, 0.5817, 1.0, 0.4183, 1.0, 0.5817, 1.0, 0.4183, 1.0, 0.4183, 1.0, 0.5817, 1.0, 0.9904, 0.006967, 1.0, 0.006967, 0.9904, 0.0, 0.9904, 0.006967, 0.9904, 1.0, 1.0, 0.993, 1.0, 0.006967, 0.9904, 1.0, 0.9904, 1.0, 1.0, 0.993, 1.0, 0.993, 0.9904, 0.0, 0.9904, 0.0, 1.0, 0.006967, 1.0, 0.006967, 0.4183, 0.006967, 0.5817, 0.006967, 0.5817, 0.0, 0.4183, 0.0, 0.5817, 0.006967, 0.9904, 0.006967, 0.9904, 0.0, 0.5817, 0.0, 0.4183, 0.0, 0.0, 0.0, 0.0, 0.006967, 0.4183, 0.006967, 0.0, 0.006967, 0.0, 1.0, 0.4183, 1.0, 0.4183, 0.006967])
me_002.materials.append(mat_x_1)
me_002.update()
me_x_1 = bpy.data.meshes.new('立方体')
me_x_1.from_pydata([(-0.1131, -1.029, -0.8957), (-0.1279, -1.038, -0.9104), (-0.1279, -1.059, -0.8895), (-0.1131, -1.044, -0.8809), (-0.1131, -1.044, 0.8809), (-0.1279, -1.059, 0.8895), (-0.1279, -1.038, 0.9104), (-0.1131, -1.029, 0.8957), (-0.1131, 0.9788, -0.8957), (-0.1131, 0.9936, -0.8809), (-0.1279, 1.008, -0.8895), (-0.1279, 0.9875, -0.9104), (-0.1131, 0.9788, 0.8957), (-0.1279, 0.9875, 0.9104), (-0.1279, 1.008, 0.8895), (-0.1131, 0.9936, 0.8809), (0.1131, -1.029, -0.8957), (0.1131, -1.044, -0.8809), (0.1279, -1.059, -0.8895), (0.1279, -1.038, -0.9104), (0.1131, -1.029, 0.8957), (0.1279, -1.038, 0.9104), (0.1279, -1.059, 0.8895), (0.1131, -1.044, 0.8809), (0.1131, 0.9936, -0.8809), (0.1131, 0.9788, -0.8957), (0.1279, 0.9875, -0.9104), (0.1279, 1.008, -0.8895), (0.1131, 0.9936, 0.8809), (0.1279, 1.008, 0.8895), (0.1279, 0.9875, 0.9104), (0.1131, 0.9788, 0.8957), (-0.1279, 1.062, -0.9852), (-0.1279, 1.083, -0.9643), (-0.1131, 1.098, -0.9852), (-0.1131, 1.083, -1.0), (-0.1279, -1.112, -0.9852), (-0.1131, -1.133, -1.0), (-0.1131, -1.148, -0.9852), (-0.1279, -1.133, -0.9643), (-0.1279, -1.133, 0.9643), (-0.1131, -1.148, 0.9852), (-0.1131, -1.133, 1.0), (-0.1279, -1.112, 0.9852), (-0.1279, 1.062, 0.9852), (-0.1131, 1.083, 1.0), (-0.1131, 1.098, 0.9852), (-0.1279, 1.083, 0.9643), (0.1131, 1.083, 1.0), (0.1279, 1.062, 0.9852), (0.1279, 1.083, 0.9643), (0.1131, 1.098, 0.9852), (0.1131, 1.083, -1.0), (0.1131, 1.098, -0.9852), (0.1279, 1.083, -0.9643), (0.1279, 1.062, -0.9852), (0.1279, -1.112, -0.9852), (0.1279, -1.133, -0.9643), (0.1131, -1.148, -0.9852), (0.1131, -1.133, -1.0), (0.1279, -1.112, 0.9852), (0.1131, -1.133, 1.0), (0.1131, -1.148, 0.9852), (0.1279, -1.133, 0.9643)], [], [(10, 14, 47, 33), (58, 62, 41, 38), (26, 19, 56, 55), (48, 45, 42, 61), (34, 46, 51, 53), (23, 17, 3, 4), (13, 6, 43, 44), (31, 20, 7, 12), (24, 28, 15, 9), (35, 52, 59, 37), (18, 22, 63, 57), (29, 27, 54, 50), (21, 30, 49, 60), (5, 2, 39, 40), (1, 11, 32, 36), (0, 1, 2, 3), (4, 5, 6, 7), (8, 9, 10, 11), (12, 13, 14, 15), (16, 17, 18, 19), (20, 21, 22, 23), (24, 25, 26, 27), (28, 29, 30, 31), (32, 33, 34, 35), (36, 37, 38, 39), (40, 41, 42, 43), (44, 45, 46, 47), (48, 49, 50, 51), (52, 53, 54, 55), (56, 57, 58, 59), (60, 61, 62, 63), (35, 37, 36, 32), (38, 41, 40, 39), (42, 45, 44, 43), (46, 34, 33, 47), (52, 35, 34, 53), (45, 48, 51, 46), (50, 54, 53, 51), (59, 52, 55, 56), (48, 61, 60, 49), (62, 58, 57, 63), (37, 59, 58, 38), (61, 42, 41, 62), (11, 1, 0, 8), (2, 5, 4, 3), (6, 13, 12, 7), (14, 10, 9, 15), (28, 24, 27, 29), (19, 26, 25, 16), (30, 21, 20, 31), (22, 18, 17, 23), (39, 2, 1, 36), (10, 33, 32, 11), (43, 6, 5, 40), (47, 14, 13, 44), (49, 30, 29, 50), (26, 55, 54, 27), (18, 57, 56, 19), (63, 22, 21, 60), (8, 25, 24, 9), (31, 12, 15, 28), (23, 4, 7, 20), (16, 0, 3, 17), (16, 25, 8, 0)])
_uv = me_x_1.uv_layers.new(name='UV 贴图')
_uv.uv.foreach_set('vector', [0.3888, 0.24, 0.6112, 0.24, 0.6205, 0.2484, 0.3795, 0.2484, 0.3768, 0.7644, 0.6232, 0.7644, 0.6232, 0.9856, 0.3768, 0.9856, 0.3862, 0.5123, 0.3862, 0.7377, 0.3768, 0.746, 0.3768, 0.504, 0.6394, 0.5016, 0.8606, 0.5016, 0.8606, 0.7484, 0.6394, 0.7484, 0.3768, 0.2644, 0.6232, 0.2644, 0.6232, 0.4856, 0.3768, 0.4856, 0.6101, 0.6964, 0.3899, 0.6964, 0.3899, 0.0536, 0.6101, 0.0536, 0.6138, 0.2377, 0.6138, 0.0123, 0.6232, 0.003971, 0.6232, 0.246, 0.612, 0.4965, 0.612, 0.6957, 0.612, 0.05429, 0.612, 0.2535, 0.3899, 0.4958, 0.6101, 0.4958, 0.6101, 0.2542, 0.3899, 0.2542, 0.1394, 0.5016, 0.3606, 0.5016, 0.3606, 0.7484, 0.1394, 0.7484, 0.3888, 0.74, 0.6112, 0.74, 0.6205, 0.7484, 0.3795, 0.7484, 0.6112, 0.51, 0.3888, 0.51, 0.3795, 0.5016, 0.6205, 0.5016, 0.6138, 0.7377, 0.6138, 0.5123, 0.6232, 0.504, 0.6232, 0.746, 0.6112, 0.009969, 0.3888, 0.009969, 0.3795, 0.001645, 0.6205, 0.001645, 0.3862, 0.0123, 0.3862, 0.2377, 0.3768, 0.246, 0.3768, 0.003971, 0.388, 0.05429, 0.3862, 0.0123, 0.3888, 0.009969, 0.3899, 0.0536, 0.6101, 0.0536, 0.6112, 0.009969, 0.6138, 0.0123, 0.612, 0.05429, 0.388, 0.2535, 0.3899, 0.2542, 0.3888, 0.24, 0.3862, 0.2377, 0.612, 0.2535, 0.6138, 0.2377, 0.6112, 0.24, 0.6101, 0.2542, 0.388, 0.6957, 0.3899, 0.6964, 0.3888, 0.74, 0.3862, 0.7377, 0.612, 0.6957, 0.6138, 0.7377, 0.6112, 0.74, 0.6101, 0.6964, 0.3899, 0.4958, 0.388, 0.4965, 0.3862, 0.5123, 0.3888, 0.51, 0.6101, 0.4958, 0.6112, 0.51, 0.6138, 0.5123, 0.612, 0.4965, 0.125, 0.504, 0.125, 0.5016, 0.1394, 0.5, 0.1394, 0.5016, 0.125, 0.746, 0.1394, 0.7484, 0.1394, 0.75, 0.125, 0.7484, 0.6205, 0.001645, 0.6232, 0.0, 0.6241, 0.0008225, 0.6218, 0.002808, 0.6218, 0.2472, 0.6241, 0.2492, 0.6232, 0.25, 0.6205, 0.2484, 0.625, 0.4856, 0.6232, 0.5, 0.6205, 0.5, 0.6232, 0.4856, 0.3606, 0.5016, 0.3606, 0.5, 0.375, 0.5016, 0.375, 0.504, 0.375, 0.746, 0.375, 0.7484, 0.3606, 0.75, 0.3606, 0.75, 0.6232, 0.75, 0.625, 0.7644, 0.6232, 0.7644, 0.6205, 0.75, 0.1394, 0.5016, 0.1394, 0.7484, 0.125, 0.746, 0.125, 0.504, 0.3768, 0.0, 0.6232, 0.0, 0.6205, 0.001645, 0.3795, 0.001645, 0.625, 0.001645, 0.625, 0.2484, 0.6232, 0.246, 0.6232, 0.003971, 0.6232, 0.2644, 0.3768, 0.2644, 0.3795, 0.2484, 0.6205, 0.2484, 0.3606, 0.5016, 0.1394, 0.5016, 0.1394, 0.5, 0.3606, 0.5, 0.625, 0.2644, 0.625, 0.4856, 0.6232, 0.4856, 0.6232, 0.2644, 0.6205, 0.5016, 0.3795, 0.5016, 0.3768, 0.4856, 0.6232, 0.4856, 0.3606, 0.7484, 0.3606, 0.5016, 0.3768, 0.504, 0.3768, 0.746, 0.6394, 0.5016, 0.6394, 0.7484, 0.6232, 0.746, 0.6232, 0.504, 0.6232, 0.7644, 0.3768, 0.7644, 0.3795, 0.7484, 0.6205, 0.7484, 0.1394, 0.7484, 0.3606, 0.7484, 0.3606, 0.75, 0.1394, 0.75, 0.625, 0.7644, 0.625, 0.9856, 0.6232, 0.9856, 0.6232, 0.7644, 0.3862, 0.2377, 0.3862, 0.0123, 0.388, 0.05429, 0.388, 0.2535, 0.3888, 0.009969, 0.6112, 0.009969, 0.6101, 0.0536, 0.3899, 0.0536, 0.6138, 0.0123, 0.6138, 0.2377, 0.612, 0.2535, 0.612, 0.05429, 0.6112, 0.24, 0.3888, 0.24, 0.3899, 0.2542, 0.6101, 0.2542, 0.6101, 0.4958, 0.3899, 0.4958, 0.3888, 0.51, 0.6112, 0.51, 0.3862, 0.7377, 0.3862, 0.5123, 0.388, 0.4965, 0.388, 0.6957, 0.6138, 0.5123, 0.6138, 0.7377, 0.612, 0.6957, 0.612, 0.4965, 0.6112, 0.74, 0.3888, 0.74, 0.3899, 0.6964, 0.6101, 0.6964, 0.3795, 0.001645, 0.3888, 0.009969, 0.3862, 0.0123, 0.3768, 0.003971, 0.3888, 0.24, 0.3795, 0.2484, 0.3768, 0.246, 0.3862, 0.2377, 0.6232, 0.003971, 0.6138, 0.0123, 0.6112, 0.009969, 0.6205, 0.001645, 0.6205, 0.2484, 0.6112, 0.24, 0.6138, 0.2377, 0.6232, 0.246, 0.6232, 0.504, 0.6138, 0.5123, 0.6112, 0.51, 0.6205, 0.5016, 0.3862, 0.5123, 0.3768, 0.504, 0.3795, 0.5016, 0.3888, 0.51, 0.3888, 0.74, 0.3795, 0.7484, 0.3768, 0.746, 0.3862, 0.7377, 0.6205, 0.7484, 0.6112, 0.74, 0.6138, 0.7377, 0.6232, 0.746, 0.388, 0.2535, 0.388, 0.4965, 0.3899, 0.4958, 0.3899, 0.2542, 0.612, 0.4965, 0.612, 0.2535, 0.6101, 0.2542, 0.6101, 0.4958, 0.6101, 0.6964, 0.6101, 0.0536, 0.612, 0.05429, 0.612, 0.6957, 0.388, 0.6957, 0.388, 0.05429, 0.3899, 0.0536, 0.3899, 0.6964, 0.388, 0.6957, 0.388, 0.4965, 0.388, 0.2535, 0.388, 0.05429])
me_x_1.update()
me_002_1 = bpy.data.meshes.new('立方体.002')
me_002_1.from_pydata([(-0.1131, -0.9788, -0.8957), (-0.1279, -0.9875, -0.9104), (-0.1279, -1.008, -0.8895), (-0.1131, -0.9936, -0.8809), (-0.1131, -0.9936, 0.8809), (-0.1279, -1.008, 0.8895), (-0.1279, -0.9875, 0.9104), (-0.1131, -0.9788, 0.8957), (-0.1131, 1.029, -0.8957), (-0.1131, 1.044, -0.8809), (-0.1279, 1.059, -0.8895), (-0.1279, 1.038, -0.9104), (-0.1131, 1.029, 0.8957), (-0.1279, 1.038, 0.9104), (-0.1279, 1.059, 0.8895), (-0.1131, 1.044, 0.8809), (0.1925, -0.9788, -0.8957), (0.1925, -0.9936, -0.8809), (0.2072, -1.008, -0.8895), (0.2072, -0.9875, -0.9104), (0.1925, -0.9788, 0.8957), (0.2072, -0.9875, 0.9104), (0.2072, -1.008, 0.8895), (0.1925, -0.9936, 0.8809), (0.1925, 1.044, -0.8809), (0.1925, 1.029, -0.8957), (0.2072, 1.038, -0.9104), (0.2072, 1.059, -0.8895), (0.1925, 1.044, 0.8809), (0.2072, 1.059, 0.8895), (0.2072, 1.038, 0.9104), (0.1925, 1.029, 0.8957), (-0.1279, 1.112, -0.9852), (-0.1279, 1.133, -0.9643), (-0.1131, 1.148, -0.9852), (-0.1131, 1.133, -1.0), (-0.1279, -1.062, -0.9852), (-0.1131, -1.083, -1.0), (-0.1131, -1.098, -0.9852), (-0.1279, -1.083, -0.9643), (-0.1279, -1.083, 0.9643), (-0.1131, -1.098, 0.9852), (-0.1131, -1.083, 1.0), (-0.1279, -1.062, 0.9852), (-0.1279, 1.112, 0.9852), (-0.1131, 1.133, 1.0), (-0.1131, 1.148, 0.9852), (-0.1279, 1.133, 0.9643), (0.1925, 1.133, 1.0), (0.2072, 1.112, 0.9852), (0.2072, 1.133, 0.9643), (0.1925, 1.148, 0.9852), (0.1925, 1.133, -1.0), (0.1925, 1.148, -0.9852), (0.2072, 1.133, -0.9643), (0.2072, 1.112, -0.9852), (0.2072, -1.062, -0.9852), (0.2072, -1.083, -0.9643), (0.1925, -1.098, -0.9852), (0.1925, -1.083, -1.0), (0.2072, -1.062, 0.9852), (0.1925, -1.083, 1.0), (0.1925, -1.098, 0.9852), (0.2072, -1.083, 0.9643)], [], [(10, 14, 47, 33), (58, 62, 41, 38), (26, 19, 56, 55), (48, 45, 42, 61), (34, 46, 51, 53), (23, 17, 3, 4), (13, 6, 43, 44), (31, 20, 7, 12), (24, 28, 15, 9), (35, 52, 59, 37), (18, 22, 63, 57), (29, 27, 54, 50), (21, 30, 49, 60), (5, 2, 39, 40), (1, 11, 32, 36), (0, 1, 2, 3), (4, 5, 6, 7), (8, 9, 10, 11), (12, 13, 14, 15), (16, 17, 18, 19), (20, 21, 22, 23), (24, 25, 26, 27), (28, 29, 30, 31), (32, 33, 34, 35), (36, 37, 38, 39), (40, 41, 42, 43), (44, 45, 46, 47), (48, 49, 50, 51), (52, 53, 54, 55), (56, 57, 58, 59), (60, 61, 62, 63), (35, 37, 36, 32), (38, 41, 40, 39), (42, 45, 44, 43), (46, 34, 33, 47), (52, 35, 34, 53), (45, 48, 51, 46), (50, 54, 53, 51), (59, 52, 55, 56), (48, 61, 60, 49), (62, 58, 57, 63), (37, 59, 58, 38), (61, 42, 41, 62), (11, 1, 0, 8), (2, 5, 4, 3), (6, 13, 12, 7), (14, 10, 9, 15), (28, 24, 27, 29), (19, 26, 25, 16), (30, 21, 20, 31), (22, 18, 17, 23), (39, 2, 1, 36), (10, 33, 32, 11), (43, 6, 5, 40), (47, 14, 13, 44), (49, 30, 29, 50), (26, 55, 54, 27), (18, 57, 56, 19), (63, 22, 21, 60), (8, 25, 24, 9), (31, 12, 15, 28), (23, 4, 7, 20), (16, 0, 3, 17), (16, 25, 8, 0)])
_uv = me_002_1.uv_layers.new(name='UV 贴图')
_uv.uv.foreach_set('vector', [0.3888, 0.24, 0.6112, 0.24, 0.6205, 0.2484, 0.3795, 0.2484, 0.3768, 0.761, 0.6232, 0.761, 0.6232, 0.989, 0.3768, 0.989, 0.3862, 0.5123, 0.3862, 0.7377, 0.3768, 0.746, 0.3768, 0.504, 0.636, 0.5016, 0.864, 0.5016, 0.864, 0.7484, 0.636, 0.7484, 0.3768, 0.261, 0.6232, 0.261, 0.6232, 0.489, 0.3768, 0.489, 0.6101, 0.7063, 0.3899, 0.7063, 0.3899, 0.04366, 0.6101, 0.04366, 0.6138, 0.2377, 0.6138, 0.0123, 0.6232, 0.003971, 0.6232, 0.246, 0.612, 0.5003, 0.612, 0.7056, 0.612, 0.04438, 0.612, 0.2497, 0.3899, 0.4996, 0.6101, 0.4996, 0.6101, 0.2504, 0.3899, 0.2504, 0.136, 0.5016, 0.364, 0.5016, 0.364, 0.7484, 0.136, 0.7484, 0.3888, 0.74, 0.6112, 0.74, 0.6205, 0.7484, 0.3795, 0.7484, 0.6112, 0.51, 0.3888, 0.51, 0.3795, 0.5016, 0.6205, 0.5016, 0.6138, 0.7377, 0.6138, 0.5123, 0.6232, 0.504, 0.6232, 0.746, 0.6112, 0.009969, 0.3888, 0.009969, 0.3795, 0.001645, 0.6205, 0.001645, 0.3862, 0.0123, 0.3862, 0.2377, 0.3768, 0.246, 0.3768, 0.003971, 0.388, 0.04438, 0.3862, 0.0123, 0.3888, 0.009969, 0.3899, 0.04366, 0.6101, 0.04366, 0.6112, 0.009969, 0.6138, 0.0123, 0.612, 0.04438, 0.388, 0.2497, 0.3899, 0.2504, 0.3888, 0.24, 0.3862, 0.2377, 0.612, 0.2497, 0.6138, 0.2377, 0.6112, 0.24, 0.6101, 0.2504, 0.388, 0.7056, 0.3899, 0.7063, 0.3888, 0.74, 0.3862, 0.7377, 0.612, 0.7056, 0.6138, 0.7377, 0.6112, 0.74, 0.6101, 0.7063, 0.3899, 0.4996, 0.388, 0.5003, 0.3862, 0.5123, 0.3888, 0.51, 0.6101, 0.4996, 0.6112, 0.51, 0.6138, 0.5123, 0.612, 0.5003, 0.125, 0.504, 0.125, 0.5016, 0.136, 0.5, 0.136, 0.5016, 0.125, 0.746, 0.136, 0.7484, 0.136, 0.75, 0.125, 0.7484, 0.6205, 0.001645, 0.6232, 0.0, 0.6241, 0.0008225, 0.6218, 0.002808, 0.6218, 0.2472, 0.6241, 0.2492, 0.6232, 0.25, 0.6205, 0.2484, 0.625, 0.489, 0.6232, 0.5, 0.6205, 0.5, 0.6232, 0.489, 0.364, 0.5016, 0.364, 0.5, 0.375, 0.5016, 0.375, 0.504, 0.375, 0.746, 0.375, 0.7484, 0.364, 0.75, 0.364, 0.75, 0.6232, 0.75, 0.625, 0.761, 0.6232, 0.761, 0.6205, 0.75, 0.136, 0.5016, 0.136, 0.7484, 0.125, 0.746, 0.125, 0.504, 0.3768, 0.0, 0.6232, 0.0, 0.6205, 0.001645, 0.3795, 0.001645, 0.625, 0.001645, 0.625, 0.2484, 0.6232, 0.246, 0.6232, 0.003971, 0.6232, 0.261, 0.3768, 0.261, 0.3795, 0.2484, 0.6205, 0.2484, 0.364, 0.5016, 0.136, 0.5016, 0.136, 0.5, 0.364, 0.5, 0.625, 0.261, 0.625, 0.489, 0.6232, 0.489, 0.6232, 0.261, 0.6205, 0.5016, 0.3795, 0.5016, 0.3768, 0.489, 0.6232, 0.489, 0.364, 0.7484, 0.364, 0.5016, 0.3768, 0.504, 0.3768, 0.746, 0.636, 0.5016, 0.636, 0.7484, 0.6232, 0.746, 0.6232, 0.504, 0.6232, 0.761, 0.3768, 0.761, 0.3795, 0.7484, 0.6205, 0.7484, 0.136, 0.7484, 0.364, 0.7484, 0.364, 0.75, 0.136, 0.75, 0.625, 0.761, 0.625, 0.989, 0.6232, 0.989, 0.6232, 0.761, 0.3862, 0.2377, 0.3862, 0.0123, 0.388, 0.04438, 0.388, 0.2497, 0.3888, 0.009969, 0.6112, 0.009969, 0.6101, 0.04366, 0.3899, 0.04366, 0.6138, 0.0123, 0.6138, 0.2377, 0.612, 0.2497, 0.612, 0.04438, 0.6112, 0.24, 0.3888, 0.24, 0.3899, 0.2504, 0.6101, 0.2504, 0.6101, 0.4996, 0.3899, 0.4996, 0.3888, 0.51, 0.6112, 0.51, 0.3862, 0.7377, 0.3862, 0.5123, 0.388, 0.5003, 0.388, 0.7056, 0.6138, 0.5123, 0.6138, 0.7377, 0.612, 0.7056, 0.612, 0.5003, 0.6112, 0.74, 0.3888, 0.74, 0.3899, 0.7063, 0.6101, 0.7063, 0.3795, 0.001645, 0.3888, 0.009969, 0.3862, 0.0123, 0.3768, 0.003971, 0.3888, 0.24, 0.3795, 0.2484, 0.3768, 0.246, 0.3862, 0.2377, 0.6232, 0.003971, 0.6138, 0.0123, 0.6112, 0.009969, 0.6205, 0.001645, 0.6205, 0.2484, 0.6112, 0.24, 0.6138, 0.2377, 0.6232, 0.246, 0.6232, 0.504, 0.6138, 0.5123, 0.6112, 0.51, 0.6205, 0.5016, 0.3862, 0.5123, 0.3768, 0.504, 0.3795, 0.5016, 0.3888, 0.51, 0.3888, 0.74, 0.3795, 0.7484, 0.3768, 0.746, 0.3862, 0.7377, 0.6205, 0.7484, 0.6112, 0.74, 0.6138, 0.7377, 0.6232, 0.746, 0.388, 0.2497, 0.388, 0.5003, 0.3899, 0.4996, 0.3899, 0.2504, 0.612, 0.5003, 0.612, 0.2497, 0.6101, 0.2504, 0.6101, 0.4996, 0.6101, 0.7063, 0.6101, 0.04366, 0.612, 0.04438, 0.612, 0.7056, 0.388, 0.7056, 0.388, 0.04438, 0.3899, 0.04366, 0.3899, 0.7063, 0.388, 0.7056, 0.388, 0.5003, 0.388, 0.2497, 0.388, 0.04438])
me_002_1.update()
me_003 = bpy.data.meshes.new('平面.003')
me_003.from_pydata([(-1.0, -1.809, -0.02225), (0.9055, -1.809, -0.01605), (-1.0, 1.485, 0.01356), (0.9055, 1.485, 0.01976)], [], [(0, 1, 3, 2)])
_uv = me_003.uv_layers.new(name='UV 贴图')
_uv.uv.foreach_set('vector', [0.0, 0.0, 1.0, 0.0, 1.0, 1.0, 0.0, 1.0])
me_003.materials.append(mat_x_2)
me_003.update()
me_005 = bpy.data.meshes.new('平面.005')
me_005.from_pydata([(-1.0, -1.809, -0.02225), (0.9055, -1.809, -0.01605), (-1.0, 1.485, 0.01356), (0.9055, 1.485, 0.01976)], [], [(0, 1, 3, 2)])
_uv = me_005.uv_layers.new(name='UV 贴图')
_uv.uv.foreach_set('vector', [0.0, 0.0, 1.0, 0.0, 1.0, 1.0, 0.0, 1.0])
me_005.materials.append(mat_x_2)
me_005.update()
me_004 = bpy.data.meshes.new('立方体.004')
me_004.from_pydata([(-0.7132, -1.266, -1.055), (-0.7342, -1.245, -1.055), (-0.6199, -1.131, 0.5471), (-0.6409, -1.143, 0.5681), (-0.6112, -1.173, 0.5681), (-0.5989, -1.152, 0.5471), (-0.7342, 1.245, -1.055), (-0.7132, 1.266, -1.055), (-0.6199, 1.131, 0.5471), (-0.5989, 1.152, 0.5471), (-0.6112, 1.173, 0.5681), (-0.6409, 1.143, 0.5681), (0.7342, -1.245, -1.055), (0.7132, -1.266, -1.055), (0.6199, -1.131, 0.5471), (0.5989, -1.152, 0.5471), (0.6112, -1.173, 0.5681), (0.6409, -1.143, 0.5681), (0.7132, 1.266, -1.055), (0.7342, 1.245, -1.055), (0.5989, 1.152, 0.5471), (0.6199, 1.131, 0.5471), (0.6409, 1.143, 0.5681), (0.6112, 1.173, 0.5681), (-0.7132, -1.266, 0.5471), (-0.6836, -1.245, 0.5681), (-0.7132, -1.215, 0.5681), (-0.7342, -1.245, 0.5471), (-0.7132, 1.215, 0.5681), (-0.6836, 1.245, 0.5681), (-0.7132, 1.266, 0.5471), (-0.7342, 1.245, 0.5471), (0.6836, 1.245, 0.5681), (0.7132, 1.215, 0.5681), (0.7342, 1.245, 0.5471), (0.7132, 1.266, 0.5471), (0.7132, -1.215, 0.5681), (0.6836, -1.245, 0.5681), (0.7132, -1.266, 0.5471), (0.7342, -1.245, 0.5471), (-0.6199, -1.131, -0.9076), (-0.5989, -1.152, -0.9076), (-0.5989, 1.152, -0.9076), (-0.6199, 1.131, -0.9076), (0.6199, 1.131, -0.9076), (0.5989, 1.152, -0.9076), (0.5989, -1.152, -0.9076), (0.6199, -1.131, -0.9076)], [], [(13, 38, 24, 0), (20, 9, 42, 45), (22, 17, 36, 33), (8, 2, 40, 43), (1, 27, 31, 6), (44, 45, 42, 43, 40, 41, 46, 47), (5, 15, 46, 41), (19, 34, 39, 12), (14, 21, 44, 47), (7, 30, 35, 18), (3, 11, 28, 26), (16, 4, 25, 37), (10, 23, 32, 29), (2, 3, 4, 5), (8, 9, 10, 11), (14, 15, 16, 17), (20, 21, 22, 23), (24, 25, 26, 27), (28, 29, 30, 31), (32, 33, 34, 35), (36, 37, 38, 39), (0, 24, 27, 1), (26, 28, 31, 27), (30, 7, 6, 31), (29, 32, 35, 30), (34, 19, 18, 35), (33, 36, 39, 34), (38, 13, 12, 39), (37, 25, 24, 38), (2, 8, 11, 3), (9, 20, 23, 10), (21, 14, 17, 22), (15, 5, 4, 16), (25, 4, 3, 26), (10, 29, 28, 11), (22, 33, 32, 23), (16, 37, 36, 17), (20, 45, 44, 21), (46, 15, 14, 47), (5, 41, 40, 2), (42, 9, 8, 43), (6, 7, 18, 19, 12, 13, 0, 1)])
_uv = me_004.uv_layers.new(name='UV 贴图')
_uv.uv.foreach_set('vector', [0.375, 0.7536, 0.6225, 0.7536, 0.6225, 0.9964, 0.375, 0.9964, 0.648, 0.5113, 0.852, 0.5113, 0.852, 0.5113, 0.648, 0.5113, 0.6409, 0.5121, 0.6409, 0.7379, 0.6286, 0.745, 0.6286, 0.505, 0.8555, 0.5134, 0.8555, 0.7366, 0.8555, 0.7366, 0.8555, 0.5134, 0.375, 0.002071, 0.6225, 0.002071, 0.6225, 0.2479, 0.375, 0.2479, 0.6445, 0.5134, 0.648, 0.5113, 0.852, 0.5113, 0.8555, 0.5134, 0.8555, 0.7366, 0.852, 0.7387, 0.648, 0.7387, 0.6445, 0.7366, 0.852, 0.7387, 0.648, 0.7387, 0.648, 0.7387, 0.852, 0.7387, 0.375, 0.5021, 0.6225, 0.5021, 0.6225, 0.7479, 0.375, 0.7479, 0.6445, 0.7366, 0.6445, 0.5134, 0.6445, 0.5134, 0.6445, 0.7366, 0.375, 0.2536, 0.6225, 0.2536, 0.6225, 0.4964, 0.375, 0.4964, 0.8591, 0.7379, 0.8591, 0.5121, 0.8714, 0.505, 0.8714, 0.745, 0.6459, 0.7408, 0.8541, 0.7408, 0.8664, 0.7479, 0.6336, 0.7479, 0.8541, 0.5092, 0.6459, 0.5092, 0.6336, 0.5021, 0.8664, 0.5021, 0.8555, 0.7366, 0.8591, 0.7379, 0.8541, 0.7408, 0.852, 0.7387, 0.8555, 0.5134, 0.852, 0.5113, 0.8541, 0.5092, 0.8591, 0.5121, 0.6445, 0.7366, 0.648, 0.7387, 0.6459, 0.7408, 0.6409, 0.7379, 0.648, 0.5113, 0.6445, 0.5134, 0.6409, 0.5121, 0.6459, 0.5092, 0.8732, 0.749, 0.8689, 0.7465, 0.8714, 0.745, 0.875, 0.7479, 0.8714, 0.505, 0.8689, 0.5035, 0.8732, 0.501, 0.875, 0.5021, 0.6336, 0.5021, 0.6311, 0.5035, 0.6268, 0.501, 0.6286, 0.5, 0.6311, 0.7465, 0.6336, 0.7479, 0.6286, 0.75, 0.6268, 0.749, 0.375, 0.0, 0.6225, 0.0, 0.6225, 0.002071, 0.375, 0.002071, 0.8714, 0.745, 0.8714, 0.505, 0.875, 0.5021, 0.875, 0.7479, 0.6225, 0.2536, 0.375, 0.2536, 0.375, 0.2479, 0.6225, 0.2479, 0.8664, 0.5021, 0.6336, 0.5021, 0.6286, 0.5, 0.8714, 0.5, 0.6225, 0.5021, 0.375, 0.5021, 0.375, 0.4964, 0.6225, 0.4964, 0.6286, 0.505, 0.6286, 0.745, 0.6225, 0.7479, 0.6225, 0.5021, 0.6225, 0.7536, 0.375, 0.7536, 0.375, 0.7479, 0.6225, 0.7479, 0.6336, 0.7479, 0.8664, 0.7479, 0.8714, 0.75, 0.6286, 0.75, 0.8555, 0.7366, 0.8555, 0.5134, 0.8591, 0.5121, 0.8591, 0.7379, 0.852, 0.5113, 0.648, 0.5113, 0.6459, 0.5092, 0.8541, 0.5092, 0.6445, 0.5134, 0.6445, 0.7366, 0.6409, 0.7379, 0.6409, 0.5121, 0.648, 0.7387, 0.852, 0.7387, 0.8541, 0.7408, 0.6459, 0.7408, 0.8664, 0.7479, 0.8541, 0.7408, 0.8591, 0.7379, 0.8714, 0.745, 0.8541, 0.5092, 0.8664, 0.5021, 0.8714, 0.505, 0.8591, 0.5121, 0.6409, 0.5121, 0.6286, 0.505, 0.6336, 0.5021, 0.6459, 0.5092, 0.6459, 0.7408, 0.6336, 0.7479, 0.6286, 0.745, 0.6409, 0.7379, 0.648, 0.5113, 0.648, 0.5113, 0.6445, 0.5134, 0.6445, 0.5134, 0.648, 0.7387, 0.648, 0.7387, 0.6445, 0.7366, 0.6445, 0.7366, 0.852, 0.7387, 0.852, 0.7387, 0.8555, 0.7366, 0.8555, 0.7366, 0.852, 0.5113, 0.852, 0.5113, 0.8555, 0.5134, 0.8555, 0.5134, 0.125, 0.5021, 0.1286, 0.5, 0.3714, 0.5, 0.375, 0.5021, 0.375, 0.7479, 0.3714, 0.75, 0.1286, 0.75, 0.125, 0.7479])
me_004.materials.append(mat_x_3)
me_004.update()
me_001_2 = bpy.data.meshes.new('柱体.001')
me_001_2.from_pydata([(-3.725e-09, 0.1373, -0.1993), (-3.725e-09, 0.2584, 0.1993), (0.09711, 0.09711, -0.1993), (0.1827, 0.1827, 0.1993), (0.1373, 5.96e-08, -0.1993), (0.2584, -1.788e-07, 0.1993), (0.09711, -0.09711, -0.1993), (0.1827, -0.1827, 0.1993), (-3.725e-09, -0.1373, -0.1993), (-3.725e-09, -0.2584, 0.1993), (-0.09711, -0.09711, -0.1993), (-0.1827, -0.1827, 0.1993), (-0.1373, 5.96e-08, -0.1993), (-0.2584, -1.788e-07, 0.1993), (-0.09711, 0.09711, -0.1993), (-0.1827, 0.1827, 0.1993)], [], [(0, 1, 3, 2), (2, 3, 5, 4), (4, 5, 7, 6), (6, 7, 9, 8), (8, 9, 11, 10), (10, 11, 13, 12), (12, 13, 15, 14), (14, 15, 1, 0)])
me_001_2.polygons.foreach_set('use_smooth', [True] * 8)
_uv = me_001_2.uv_layers.new(name='UV 贴图')
_uv.uv.foreach_set('vector', [1.0, 0.5, 1.0, 1.0, 0.875, 1.0, 0.875, 0.5, 0.875, 0.5, 0.875, 1.0, 0.75, 1.0, 0.75, 0.5, 0.75, 0.5, 0.75, 1.0, 0.625, 1.0, 0.625, 0.5, 0.625, 0.5, 0.625, 1.0, 0.5, 1.0, 0.5, 0.5, 0.5, 0.5, 0.5, 1.0, 0.375, 1.0, 0.375, 0.5, 0.375, 0.5, 0.375, 1.0, 0.25, 1.0, 0.25, 0.5, 0.25, 0.5, 0.25, 1.0, 0.125, 1.0, 0.125, 0.5, 0.125, 0.5, 0.125, 1.0, 0.0, 1.0, 0.0, 0.5])
me_001_2.materials.append(mat_x_3)
me_001_2.update()
me_002_2 = bpy.data.meshes.new('柱体.002')
me_002_2.from_pydata([(-3.725e-09, 0.1373, -0.1993), (-3.725e-09, 0.2584, 0.1993), (0.09711, 0.09711, -0.1993), (0.1827, 0.1827, 0.1993), (0.1373, 5.96e-08, -0.1993), (0.2584, -1.788e-07, 0.1993), (0.09711, -0.09711, -0.1993), (0.1827, -0.1827, 0.1993), (-3.725e-09, -0.1373, -0.1993), (-3.725e-09, -0.2584, 0.1993), (-0.09711, -0.09711, -0.1993), (-0.1827, -0.1827, 0.1993), (-0.1373, 5.96e-08, -0.1993), (-0.2584, -1.788e-07, 0.1993), (-0.09711, 0.09711, -0.1993), (-0.1827, 0.1827, 0.1993)], [], [(0, 1, 3, 2), (2, 3, 5, 4), (4, 5, 7, 6), (6, 7, 9, 8), (8, 9, 11, 10), (10, 11, 13, 12), (12, 13, 15, 14), (14, 15, 1, 0)])
me_002_2.polygons.foreach_set('use_smooth', [True] * 8)
_uv = me_002_2.uv_layers.new(name='UV 贴图')
_uv.uv.foreach_set('vector', [1.0, 0.5, 1.0, 1.0, 0.875, 1.0, 0.875, 0.5, 0.875, 0.5, 0.875, 1.0, 0.75, 1.0, 0.75, 0.5, 0.75, 0.5, 0.75, 1.0, 0.625, 1.0, 0.625, 0.5, 0.625, 0.5, 0.625, 1.0, 0.5, 1.0, 0.5, 0.5, 0.5, 0.5, 0.5, 1.0, 0.375, 1.0, 0.375, 0.5, 0.375, 0.5, 0.375, 1.0, 0.25, 1.0, 0.25, 0.5, 0.25, 0.5, 0.25, 1.0, 0.125, 1.0, 0.125, 0.5, 0.125, 0.5, 0.125, 1.0, 0.0, 1.0, 0.0, 0.5])
me_002_2.materials.append(mat_x_3)
me_002_2.update()
me_003_1 = bpy.data.meshes.new('柱体.003')
me_003_1.from_pydata([(0.0, 0.1373, -0.2125), (0.0, 0.2584, 0.186), (0.09711, 0.09711, -0.2125), (0.1827, 0.1827, 0.186), (0.1373, 2.234e-07, -0.2125), (0.2584, 0.0, 0.186), (0.09711, -0.09711, -0.2125), (0.1827, -0.1827, 0.186), (0.0, -0.1373, -0.2125), (0.0, -0.2584, 0.186), (-0.09711, -0.09711, -0.2125), (-0.1827, -0.1827, 0.186), (-0.1373, 2.234e-07, -0.2125), (-0.2584, 0.0, 0.186), (-0.09711, 0.09711, -0.2125), (-0.1827, 0.1827, 0.186)], [], [(0, 1, 3, 2), (2, 3, 5, 4), (4, 5, 7, 6), (6, 7, 9, 8), (8, 9, 11, 10), (10, 11, 13, 12), (12, 13, 15, 14), (14, 15, 1, 0)])
me_003_1.polygons.foreach_set('use_smooth', [True] * 8)
_uv = me_003_1.uv_layers.new(name='UV 贴图')
_uv.uv.foreach_set('vector', [1.0, 0.5, 1.0, 1.0, 0.875, 1.0, 0.875, 0.5, 0.875, 0.5, 0.875, 1.0, 0.75, 1.0, 0.75, 0.5, 0.75, 0.5, 0.75, 1.0, 0.625, 1.0, 0.625, 0.5, 0.625, 0.5, 0.625, 1.0, 0.5, 1.0, 0.5, 0.5, 0.5, 0.5, 0.5, 1.0, 0.375, 1.0, 0.375, 0.5, 0.375, 0.5, 0.375, 1.0, 0.25, 1.0, 0.25, 0.5, 0.25, 0.5, 0.25, 1.0, 0.125, 1.0, 0.125, 0.5, 0.125, 0.5, 0.125, 1.0, 0.0, 1.0, 0.0, 0.5])
me_003_1.materials.append(mat_x_3)
me_003_1.update()
me_004_1 = bpy.data.meshes.new('柱体.004')
me_004_1.from_pydata([(0.0, 0.1373, -0.2125), (0.0, 0.2584, 0.186), (0.09711, 0.09711, -0.2125), (0.1827, 0.1827, 0.186), (0.1373, 2.234e-07, -0.2125), (0.2584, 0.0, 0.186), (0.09711, -0.09711, -0.2125), (0.1827, -0.1827, 0.186), (0.0, -0.1373, -0.2125), (0.0, -0.2584, 0.186), (-0.09711, -0.09711, -0.2125), (-0.1827, -0.1827, 0.186), (-0.1373, 2.234e-07, -0.2125), (-0.2584, 0.0, 0.186), (-0.09711, 0.09711, -0.2125), (-0.1827, 0.1827, 0.186)], [], [(0, 1, 3, 2), (2, 3, 5, 4), (4, 5, 7, 6), (6, 7, 9, 8), (8, 9, 11, 10), (10, 11, 13, 12), (12, 13, 15, 14), (14, 15, 1, 0)])
me_004_1.polygons.foreach_set('use_smooth', [True] * 8)
_uv = me_004_1.uv_layers.new(name='UV 贴图')
_uv.uv.foreach_set('vector', [1.0, 0.5, 1.0, 1.0, 0.875, 1.0, 0.875, 0.5, 0.875, 0.5, 0.875, 1.0, 0.75, 1.0, 0.75, 0.5, 0.75, 0.5, 0.75, 1.0, 0.625, 1.0, 0.625, 0.5, 0.625, 0.5, 0.625, 1.0, 0.5, 1.0, 0.5, 0.5, 0.5, 0.5, 0.5, 1.0, 0.375, 1.0, 0.375, 0.5, 0.375, 0.5, 0.375, 1.0, 0.25, 1.0, 0.25, 0.5, 0.25, 0.5, 0.25, 1.0, 0.125, 1.0, 0.125, 0.5, 0.125, 0.5, 0.125, 1.0, 0.0, 1.0, 0.0, 0.5])
me_004_1.materials.append(mat_x_3)
me_004_1.update()
me_004_2 = bpy.data.meshes.new('平面.004')
me_004_2.from_pydata([(-0.5756, -0.6067, 0.02277), (-0.5623, -0.6067, 0.03609), (-0.5623, -0.62, 0.02277), (0.5623, -0.62, 0.02277), (0.5623, -0.6067, 0.03609), (0.5756, -0.6067, 0.02277), (-0.5756, 0.6067, 0.02277), (-0.5623, 0.62, 0.02277), (-0.5623, 0.6067, 0.03609), (0.5756, 0.6067, 0.02277), (0.5623, 0.6067, 0.03609), (0.5623, 0.62, 0.02277), (-0.5756, 0.6067, -0.02277), (-0.5623, 0.6067, -0.03609), (-0.5623, 0.62, -0.02277), (-0.5756, -0.6067, -0.02277), (-0.5623, -0.62, -0.02277), (-0.5623, -0.6067, -0.03609), (0.5623, -0.62, -0.02277), (0.5756, -0.6067, -0.02277), (0.5623, -0.6067, -0.03609), (0.5756, 0.6067, -0.02277), (0.5623, 0.62, -0.02277), (0.5623, 0.6067, -0.03609)], [], [(2, 3, 18, 16), (1, 8, 10, 4), (17, 20, 23, 13), (5, 9, 21, 19), (11, 7, 14, 22), (0, 1, 2), (3, 4, 5), (6, 7, 8), (9, 10, 11), (12, 13, 14), (15, 16, 17), (18, 19, 20), (21, 22, 23), (8, 1, 0, 6), (1, 4, 3, 2), (4, 10, 9, 5), (10, 8, 7, 11), (12, 15, 17, 13), (16, 18, 20, 17), (19, 21, 23, 20), (22, 14, 13, 23), (2, 16, 15, 0), (14, 7, 6, 12), (21, 9, 11, 22), (5, 19, 18, 3), (6, 0, 15, 12)])
_uv = me_004_2.uv_layers.new(name='UV 贴图')
_uv.uv.foreach_set('vector', [0.01157, 0.0, 0.9884, 0.0, 0.9884, 0.0, 0.01157, 0.0, 0.01157, 0.01074, 0.01157, 0.9893, 0.9884, 0.9893, 0.9884, 0.01074, 0.01157, 0.01074, 0.9884, 0.01074, 0.9884, 0.9893, 0.01157, 0.9893, 1.0, 0.01074, 1.0, 0.9893, 1.0, 0.9893, 1.0, 0.01074, 0.9884, 1.0, 0.01157, 1.0, 0.01157, 1.0, 0.9884, 1.0, 0.0, 0.01074, 0.01157, 0.01074, 0.01157, 0.0, 0.9884, 0.0, 0.9884, 0.01074, 1.0, 0.01074, 0.0, 0.9893, 0.01157, 1.0, 0.01157, 0.9893, 1.0, 0.9893, 0.9884, 0.9893, 0.9884, 1.0, 0.0, 0.9893, 0.01157, 0.9893, 0.01157, 1.0, 0.0, 0.01074, 0.01157, 0.0, 0.01157, 0.01074, 0.9884, 0.0, 1.0, 0.01074, 0.9884, 0.01074, 1.0, 0.9893, 0.9884, 1.0, 0.9884, 0.9893, 0.01157, 0.9893, 0.01157, 0.01074, 0.0, 0.01074, 0.0, 0.9893, 0.01157, 0.01074, 0.9884, 0.01074, 0.9884, 0.0, 0.01157, 0.0, 0.9884, 0.01074, 0.9884, 0.9893, 1.0, 0.9893, 1.0, 0.01074, 0.9884, 0.9893, 0.01157, 0.9893, 0.01157, 1.0, 0.9884, 1.0, 0.0, 0.9893, 0.0, 0.01074, 0.01157, 0.01074, 0.01157, 0.9893, 0.01157, 0.0, 0.9884, 0.0, 0.9884, 0.01074, 0.01157, 0.01074, 1.0, 0.01074, 1.0, 0.9893, 0.9884, 0.9893, 0.9884, 0.01074, 0.9884, 1.0, 0.01157, 1.0, 0.01157, 0.9893, 0.9884, 0.9893, 0.01157, 0.0, 0.01157, 0.0, 0.0, 0.01074, 0.0, 0.01074, 0.01157, 1.0, 0.01157, 1.0, 0.0, 0.9893, 0.0, 0.9893, 1.0, 0.9893, 1.0, 0.9893, 0.9884, 1.0, 0.9884, 1.0, 1.0, 0.01074, 1.0, 0.01074, 0.9884, 0.0, 0.9884, 0.0, 0.0, 0.9893, 0.0, 0.01074, 0.0, 0.01074, 0.0, 0.9893])
me_004_2.materials.append(mat_x_3)
me_004_2.update()
me_006 = bpy.data.meshes.new('平面.006')
me_006.from_pydata([(-0.5756, -0.6067, 0.02277), (-0.5623, -0.6067, 0.03609), (-0.5623, -0.62, 0.02277), (0.5623, -0.62, 0.02277), (0.5623, -0.6067, 0.03609), (0.5756, -0.6067, 0.02277), (-0.5756, 0.6067, 0.02277), (-0.5623, 0.62, 0.02277), (-0.5623, 0.6067, 0.03609), (0.5756, 0.6067, 0.02277), (0.5623, 0.6067, 0.03609), (0.5623, 0.62, 0.02277), (-0.5756, 0.6067, -0.02277), (-0.5623, 0.6067, -0.03609), (-0.5623, 0.62, -0.02277), (-0.5756, -0.6067, -0.02277), (-0.5623, -0.62, -0.02277), (-0.5623, -0.6067, -0.03609), (0.5623, -0.62, -0.02277), (0.5756, -0.6067, -0.02277), (0.5623, -0.6067, -0.03609), (0.5756, 0.6067, -0.02277), (0.5623, 0.62, -0.02277), (0.5623, 0.6067, -0.03609)], [], [(2, 3, 18, 16), (5, 9, 21, 19), (11, 7, 14, 22), (1, 8, 10, 4), (17, 20, 23, 13), (0, 1, 2), (3, 4, 5), (6, 7, 8), (9, 10, 11), (12, 13, 14), (15, 16, 17), (18, 19, 20), (21, 22, 23), (8, 1, 0, 6), (1, 4, 3, 2), (4, 10, 9, 5), (10, 8, 7, 11), (12, 15, 17, 13), (16, 18, 20, 17), (19, 21, 23, 20), (22, 14, 13, 23), (5, 19, 18, 3), (15, 0, 2, 16), (11, 22, 21, 9), (14, 7, 6, 12), (6, 0, 15, 12)])
_uv = me_006.uv_layers.new(name='UV 贴图')
_uv.uv.foreach_set('vector', [0.01157, 0.0, 0.9884, 0.0, 0.9884, 0.0, 0.01157, 0.0, 1.0, 0.01074, 1.0, 0.9893, 1.0, 0.9893, 1.0, 0.01074, 0.9884, 1.0, 0.01157, 1.0, 0.01157, 1.0, 0.9884, 1.0, 0.01157, 0.01074, 0.01157, 0.9893, 0.9884, 0.9893, 0.9884, 0.01074, 0.01157, 0.01074, 0.9884, 0.01074, 0.9884, 0.9893, 0.01157, 0.9893, 0.0, 0.01074, 0.01157, 0.01074, 0.01157, 0.0, 0.9884, 0.0, 0.9884, 0.01074, 1.0, 0.01074, 0.0, 0.9893, 0.01157, 1.0, 0.01157, 0.9893, 1.0, 0.9893, 0.9884, 0.9893, 0.9884, 1.0, 0.0, 0.9893, 0.01157, 0.9893, 0.01157, 1.0, 0.0, 0.01074, 0.01157, 0.0, 0.01157, 0.01074, 0.9884, 0.0, 1.0, 0.01074, 0.9884, 0.01074, 1.0, 0.9893, 0.9884, 1.0, 0.9884, 0.9893, 0.01157, 0.9893, 0.01157, 0.01074, 0.0, 0.01074, 0.0, 0.9893, 0.01157, 0.01074, 0.9884, 0.01074, 0.9884, 0.0, 0.01157, 0.0, 0.9884, 0.01074, 0.9884, 0.9893, 1.0, 0.9893, 1.0, 0.01074, 0.9884, 0.9893, 0.01157, 0.9893, 0.01157, 1.0, 0.9884, 1.0, 0.0, 0.9893, 0.0, 0.01074, 0.01157, 0.01074, 0.01157, 0.9893, 0.01157, 0.0, 0.9884, 0.0, 0.9884, 0.01074, 0.01157, 0.01074, 1.0, 0.01074, 1.0, 0.9893, 0.9884, 0.9893, 0.9884, 0.01074, 0.9884, 1.0, 0.01157, 1.0, 0.01157, 0.9893, 0.9884, 0.9893, 1.0, 0.01074, 1.0, 0.01074, 0.9884, 0.0, 0.9884, 0.0, 0.0, 0.01074, 0.0, 0.01074, 0.01157, 0.0, 0.01157, 0.0, 0.9884, 1.0, 0.9884, 1.0, 1.0, 0.9893, 1.0, 0.9893, 0.01157, 1.0, 0.01157, 1.0, 0.0, 0.9893, 0.0, 0.9893, 0.0, 0.9893, 0.0, 0.01074, 0.0, 0.01074, 0.0, 0.9893])
me_006.materials.append(mat_x_3)
me_006.update()
me_x_2 = bpy.data.meshes.new('环体')
me_x_2.from_pydata([(0.6012, 2.207, -3.707e-08), (0.6012, 2.133, 0.1768), (0.6012, 1.957, 0.25), (0.6012, 1.78, 0.1768), (0.6012, 1.707, -3.707e-08), (0.6012, 1.78, -0.1768), (0.6012, 1.957, -0.25), (0.6012, 2.133, -0.1768), (0.1228, 2.111, -3.707e-08), (0.1508, 2.044, 0.1768), (0.2185, 1.88, 0.25), (0.2861, 1.717, 0.1768), (0.3142, 1.649, -3.707e-08), (0.2861, 1.717, -0.1768), (0.2185, 1.88, -0.25), (0.1508, 2.044, -0.1768), (-0.2827, 1.84, -3.707e-08), (-0.2309, 1.789, 0.1768), (-0.1059, 1.664, 0.25), (0.01907, 1.539, 0.1768), (0.07084, 1.487, -3.707e-08), (0.01907, 1.539, -0.1768), (-0.1059, 1.664, -0.25), (-0.2309, 1.789, -0.1768), (-0.5537, 1.435, -3.707e-08), (-0.486, 1.407, 0.1768), (-0.3227, 1.339, 0.25), (-0.1594, 1.272, 0.1768), (-0.09174, 1.244, -3.707e-08), (-0.1594, 1.272, -0.1768), (-0.3227, 1.339, -0.25), (-0.486, 1.407, -0.1768), (-0.5537, -1.435, 4.656e-08), (-0.486, -1.407, 0.1768), (-0.3227, -1.339, 0.25), (-0.1594, -1.272, 0.1768), (-0.09174, -1.244, 4.656e-08), (-0.1594, -1.272, -0.1768), (-0.3227, -1.339, -0.25), (-0.486, -1.407, -0.1768), (-0.2827, -1.84, 4.656e-08), (-0.2309, -1.789, 0.1768), (-0.1059, -1.664, 0.25), (0.01907, -1.539, 0.1768), (0.07084, -1.487, 4.656e-08), (0.01907, -1.539, -0.1768), (-0.1059, -1.664, -0.25), (-0.2309, -1.789, -0.1768), (0.1228, -2.111, 4.656e-08), (0.1508, -2.044, 0.1768), (0.2185, -1.88, 0.25), (0.2861, -1.717, 0.1768), (0.3142, -1.649, 4.656e-08), (0.2861, -1.717, -0.1768), (0.2185, -1.88, -0.25), (0.1508, -2.044, -0.1768), (0.6012, -2.207, 4.656e-08), (0.6012, -2.133, 0.1768), (0.6012, -1.957, 0.25), (0.6012, -1.78, 0.1768), (0.6012, -1.707, 4.656e-08), (0.6012, -1.78, -0.1768), (0.6012, -1.957, -0.25), (0.6012, -2.133, -0.1768), (-0.641, 0.9958, -3.707e-08), (-0.641, -0.9958, 4.656e-08), (-0.5678, -0.9958, 0.1768), (-0.5678, 0.9958, 0.1768), (-0.391, -0.9958, 0.25), (-0.391, 0.9958, 0.25), (-0.2142, -0.9958, 0.1768), (-0.2142, 0.9958, 0.1768), (-0.141, -0.9958, 4.656e-08), (-0.141, 0.9958, -3.707e-08), (-0.2142, -0.9958, -0.1768), (-0.2142, 0.9958, -0.1768), (-0.391, -0.9958, -0.25), (-0.391, 0.9958, -0.25), (-0.5678, -0.9958, -0.1768), (-0.5678, 0.9958, -0.1768)], [], [(0, 8, 9, 1), (1, 9, 10, 2), (2, 10, 11, 3), (3, 11, 12, 4), (4, 12, 13, 5), (5, 13, 14, 6), (6, 14, 15, 7), (7, 15, 8, 0), (8, 16, 17, 9), (9, 17, 18, 10), (10, 18, 19, 11), (11, 19, 20, 12), (12, 20, 21, 13), (13, 21, 22, 14), (14, 22, 23, 15), (15, 23, 16, 8), (16, 24, 25, 17), (17, 25, 26, 18), (18, 26, 27, 19), (19, 27, 28, 20), (20, 28, 29, 21), (21, 29, 30, 22), (22, 30, 31, 23), (23, 31, 24, 16), (78, 39, 32, 65), (66, 33, 34, 68), (68, 34, 35, 70), (70, 35, 36, 72), (72, 36, 37, 74), (74, 37, 38, 76), (76, 38, 39, 78), (24, 64, 67, 25), (25, 67, 69, 26), (26, 69, 71, 27), (27, 71, 73, 28), (28, 73, 75, 29), (29, 75, 77, 30), (30, 77, 79, 31), (65, 32, 33, 66), (32, 40, 41, 33), (33, 41, 42, 34), (34, 42, 43, 35), (35, 43, 44, 36), (36, 44, 45, 37), (37, 45, 46, 38), (38, 46, 47, 39), (39, 47, 40, 32), (40, 48, 49, 41), (41, 49, 50, 42), (42, 50, 51, 43), (43, 51, 52, 44), (44, 52, 53, 45), (45, 53, 54, 46), (46, 54, 55, 47), (47, 55, 48, 40), (48, 56, 57, 49), (49, 57, 58, 50), (50, 58, 59, 51), (51, 59, 60, 52), (52, 60, 61, 53), (53, 61, 62, 54), (54, 62, 63, 55), (55, 63, 56, 48), (65, 66, 67, 64), (66, 68, 69, 67), (68, 70, 71, 69), (70, 72, 73, 71), (72, 74, 75, 73), (74, 76, 77, 75), (76, 78, 79, 77), (64, 79, 78, 65), (31, 79, 64, 24)])
me_x_2.polygons.foreach_set('use_smooth', [True] * 72)
_uv = me_x_2.uv_layers.new(name='UVMap')
_uv.uv.foreach_set('vector', [0.75, 0.5, 0.8125, 0.5, 0.8125, 0.625, 0.75, 0.625, 0.75, 0.625, 0.8125, 0.625, 0.8125, 0.75, 0.75, 0.75, 0.75, 0.75, 0.8125, 0.75, 0.8125, 0.875, 0.75, 0.875, 0.75, 0.875, 0.8125, 0.875, 0.8125, 1.0, 0.75, 1.0, 0.75, 0.0, 0.8125, 0.0, 0.8125, 0.125, 0.75, 0.125, 0.75, 0.125, 0.8125, 0.125, 0.8125, 0.25, 0.75, 0.25, 0.75, 0.25, 0.8125, 0.25, 0.8125, 0.375, 0.75, 0.375, 0.75, 0.375, 0.8125, 0.375, 0.8125, 0.5, 0.75, 0.5, 0.8125, 0.5, 0.875, 0.5, 0.875, 0.625, 0.8125, 0.625, 0.8125, 0.625, 0.875, 0.625, 0.875, 0.75, 0.8125, 0.75, 0.8125, 0.75, 0.875, 0.75, 0.875, 0.875, 0.8125, 0.875, 0.8125, 0.875, 0.875, 0.875, 0.875, 1.0, 0.8125, 1.0, 0.8125, 0.0, 0.875, 0.0, 0.875, 0.125, 0.8125, 0.125, 0.8125, 0.125, 0.875, 0.125, 0.875, 0.25, 0.8125, 0.25, 0.8125, 0.25, 0.875, 0.25, 0.875, 0.375, 0.8125, 0.375, 0.8125, 0.375, 0.875, 0.375, 0.875, 0.5, 0.8125, 0.5, 0.875, 0.5, 0.9375, 0.5, 0.9375, 0.625, 0.875, 0.625, 0.875, 0.625, 0.9375, 0.625, 0.9375, 0.75, 0.875, 0.75, 0.875, 0.75, 0.9375, 0.75, 0.9375, 0.875, 0.875, 0.875, 0.875, 0.875, 0.9375, 0.875, 0.9375, 1.0, 0.875, 1.0, 0.875, 0.0, 0.9375, 0.0, 0.9375, 0.125, 0.875, 0.125, 0.875, 0.125, 0.9375, 0.125, 0.9375, 0.25, 0.875, 0.25, 0.875, 0.25, 0.9375, 0.25, 0.9375, 0.375, 0.875, 0.375, 0.875, 0.375, 0.9375, 0.375, 0.9375, 0.5, 0.875, 0.5, 0.005444, 0.375, 0.0625, 0.375, 0.0625, 0.5, 0.005124, 0.5, 0.005444, 0.625, 0.0625, 0.625, 0.0625, 0.75, 0.006408, 0.75, 0.006408, 0.75, 0.0625, 0.75, 0.0625, 0.875, 0.007782, 0.875, 0.007782, 0.875, 0.0625, 0.875, 0.0625, 1.0, 0.00854, 1.0, 0.00854, 0.0, 0.0625, 0.0, 0.0625, 0.125, 0.007782, 0.125, 0.007782, 0.125, 0.0625, 0.125, 0.0625, 0.25, 0.006408, 0.25, 0.006408, 0.25, 0.0625, 0.25, 0.0625, 0.375, 0.005444, 0.375, 0.9375, 0.5, 0.9949, 0.5, 0.9946, 0.625, 0.9375, 0.625, 0.9375, 0.625, 0.9946, 0.625, 0.9936, 0.75, 0.9375, 0.75, 0.9375, 0.75, 0.9936, 0.75, 0.9922, 0.875, 0.9375, 0.875, 0.9375, 0.875, 0.9922, 0.875, 0.9915, 1.0, 0.9375, 1.0, 0.9375, 0.0, 0.9915, 0.0, 0.9922, 0.125, 0.9375, 0.125, 0.9375, 0.125, 0.9922, 0.125, 0.9936, 0.25, 0.9375, 0.25, 0.9375, 0.25, 0.9936, 0.25, 0.9946, 0.375, 0.9375, 0.375, 0.005124, 0.5, 0.0625, 0.5, 0.0625, 0.625, 0.005444, 0.625, 0.0625, 0.5, 0.125, 0.5, 0.125, 0.625, 0.0625, 0.625, 0.0625, 0.625, 0.125, 0.625, 0.125, 0.75, 0.0625, 0.75, 0.0625, 0.75, 0.125, 0.75, 0.125, 0.875, 0.0625, 0.875, 0.0625, 0.875, 0.125, 0.875, 0.125, 1.0, 0.0625, 1.0, 0.0625, 0.0, 0.125, 0.0, 0.125, 0.125, 0.0625, 0.125, 0.0625, 0.125, 0.125, 0.125, 0.125, 0.25, 0.0625, 0.25, 0.0625, 0.25, 0.125, 0.25, 0.125, 0.375, 0.0625, 0.375, 0.0625, 0.375, 0.125, 0.375, 0.125, 0.5, 0.0625, 0.5, 0.125, 0.5, 0.1875, 0.5, 0.1875, 0.625, 0.125, 0.625, 0.125, 0.625, 0.1875, 0.625, 0.1875, 0.75, 0.125, 0.75, 0.125, 0.75, 0.1875, 0.75, 0.1875, 0.875, 0.125, 0.875, 0.125, 0.875, 0.1875, 0.875, 0.1875, 1.0, 0.125, 1.0, 0.125, 0.0, 0.1875, 0.0, 0.1875, 0.125, 0.125, 0.125, 0.125, 0.125, 0.1875, 0.125, 0.1875, 0.25, 0.125, 0.25, 0.125, 0.25, 0.1875, 0.25, 0.1875, 0.375, 0.125, 0.375, 0.125, 0.375, 0.1875, 0.375, 0.1875, 0.5, 0.125, 0.5, 0.1875, 0.5, 0.25, 0.5, 0.25, 0.625, 0.1875, 0.625, 0.1875, 0.625, 0.25, 0.625, 0.25, 0.75, 0.1875, 0.75, 0.1875, 0.75, 0.25, 0.75, 0.25, 0.875, 0.1875, 0.875, 0.1875, 0.875, 0.25, 0.875, 0.25, 1.0, 0.1875, 1.0, 0.1875, 0.0, 0.25, 0.0, 0.25, 0.125, 0.1875, 0.125, 0.1875, 0.125, 0.25, 0.125, 0.25, 0.25, 0.1875, 0.25, 0.1875, 0.25, 0.25, 0.25, 0.25, 0.375, 0.1875, 0.375, 0.1875, 0.375, 0.25, 0.375, 0.25, 0.5, 0.1875, 0.5, 0.005124, 0.5, 0.005444, 0.625, 0.0, 0.625, 0.0, 0.502, 0.005444, 0.625, 0.006408, 0.75, 0.0, 0.75, 0.0, 0.6297, 0.006408, 0.75, 0.007782, 0.875, 0.0, 0.875, 0.0, 0.7547, 0.007782, 0.875, 0.00854, 1.0, 0.0, 1.0, 0.0, 0.877, 0.00854, 0.0, 0.007782, 0.125, 0.0, 0.123, 0.0, 0.0, 0.007782, 0.125, 0.006408, 0.25, 0.0, 0.2453, 0.0, 0.125, 0.006408, 0.25, 0.005444, 0.375, 0.0, 0.3703, 0.0, 0.25, 0.0, 0.498, 0.0, 0.375, 0.005444, 0.375, 0.005124, 0.5, 0.9375, 0.375, 0.9946, 0.375, 0.9949, 0.5, 0.9375, 0.5])
me_x_2.materials.append(mat_x_4)
me_x_2.update()
me_001_3 = bpy.data.meshes.new('环体.001')
me_001_3.from_pydata([(0.6012, 2.207, -3.707e-08), (0.6012, 2.133, 0.1768), (0.6012, 1.957, 0.25), (0.6012, 1.78, 0.1768), (0.6012, 1.707, -3.707e-08), (0.6012, 1.78, -0.1768), (0.6012, 1.957, -0.25), (0.6012, 2.133, -0.1768), (0.1228, 2.111, -3.707e-08), (0.1508, 2.044, 0.1768), (0.2185, 1.88, 0.25), (0.2861, 1.717, 0.1768), (0.3142, 1.649, -3.707e-08), (0.2861, 1.717, -0.1768), (0.2185, 1.88, -0.25), (0.1508, 2.044, -0.1768), (-0.2827, 1.84, -3.707e-08), (-0.2309, 1.789, 0.1768), (-0.1059, 1.664, 0.25), (0.01907, 1.539, 0.1768), (0.07084, 1.487, -3.707e-08), (0.01907, 1.539, -0.1768), (-0.1059, 1.664, -0.25), (-0.2309, 1.789, -0.1768), (-0.5537, 1.435, -3.707e-08), (-0.486, 1.407, 0.1768), (-0.3227, 1.339, 0.25), (-0.1594, 1.272, 0.1768), (-0.09174, 1.244, -3.707e-08), (-0.1594, 1.272, -0.1768), (-0.3227, 1.339, -0.25), (-0.486, 1.407, -0.1768), (-0.5537, -1.435, 4.656e-08), (-0.486, -1.407, 0.1768), (-0.3227, -1.339, 0.25), (-0.1594, -1.272, 0.1768), (-0.09174, -1.244, 4.656e-08), (-0.1594, -1.272, -0.1768), (-0.3227, -1.339, -0.25), (-0.486, -1.407, -0.1768), (-0.2827, -1.84, 4.656e-08), (-0.2309, -1.789, 0.1768), (-0.1059, -1.664, 0.25), (0.01907, -1.539, 0.1768), (0.07084, -1.487, 4.656e-08), (0.01907, -1.539, -0.1768), (-0.1059, -1.664, -0.25), (-0.2309, -1.789, -0.1768), (0.1228, -2.111, 4.656e-08), (0.1508, -2.044, 0.1768), (0.2185, -1.88, 0.25), (0.2861, -1.717, 0.1768), (0.3142, -1.649, 4.656e-08), (0.2861, -1.717, -0.1768), (0.2185, -1.88, -0.25), (0.1508, -2.044, -0.1768), (0.6012, -2.207, 4.656e-08), (0.6012, -2.133, 0.1768), (0.6012, -1.957, 0.25), (0.6012, -1.78, 0.1768), (0.6012, -1.707, 4.656e-08), (0.6012, -1.78, -0.1768), (0.6012, -1.957, -0.25), (0.6012, -2.133, -0.1768), (-0.641, 0.9958, -3.707e-08), (-0.641, -0.9958, 4.656e-08), (-0.5678, -0.9958, 0.1768), (-0.5678, 0.9958, 0.1768), (-0.391, -0.9958, 0.25), (-0.391, 0.9958, 0.25), (-0.2142, -0.9958, 0.1768), (-0.2142, 0.9958, 0.1768), (-0.141, -0.9958, 4.656e-08), (-0.141, 0.9958, -3.707e-08), (-0.2142, -0.9958, -0.1768), (-0.2142, 0.9958, -0.1768), (-0.391, -0.9958, -0.25), (-0.391, 0.9958, -0.25), (-0.5678, -0.9958, -0.1768), (-0.5678, 0.9958, -0.1768)], [], [(0, 8, 9, 1), (1, 9, 10, 2), (2, 10, 11, 3), (3, 11, 12, 4), (4, 12, 13, 5), (5, 13, 14, 6), (6, 14, 15, 7), (7, 15, 8, 0), (8, 16, 17, 9), (9, 17, 18, 10), (10, 18, 19, 11), (11, 19, 20, 12), (12, 20, 21, 13), (13, 21, 22, 14), (14, 22, 23, 15), (15, 23, 16, 8), (16, 24, 25, 17), (17, 25, 26, 18), (18, 26, 27, 19), (19, 27, 28, 20), (20, 28, 29, 21), (21, 29, 30, 22), (22, 30, 31, 23), (23, 31, 24, 16), (78, 39, 32, 65), (66, 33, 34, 68), (68, 34, 35, 70), (70, 35, 36, 72), (72, 36, 37, 74), (74, 37, 38, 76), (76, 38, 39, 78), (24, 64, 67, 25), (25, 67, 69, 26), (26, 69, 71, 27), (27, 71, 73, 28), (28, 73, 75, 29), (29, 75, 77, 30), (30, 77, 79, 31), (65, 32, 33, 66), (32, 40, 41, 33), (33, 41, 42, 34), (34, 42, 43, 35), (35, 43, 44, 36), (36, 44, 45, 37), (37, 45, 46, 38), (38, 46, 47, 39), (39, 47, 40, 32), (40, 48, 49, 41), (41, 49, 50, 42), (42, 50, 51, 43), (43, 51, 52, 44), (44, 52, 53, 45), (45, 53, 54, 46), (46, 54, 55, 47), (47, 55, 48, 40), (48, 56, 57, 49), (49, 57, 58, 50), (50, 58, 59, 51), (51, 59, 60, 52), (52, 60, 61, 53), (53, 61, 62, 54), (54, 62, 63, 55), (55, 63, 56, 48), (65, 66, 67, 64), (66, 68, 69, 67), (68, 70, 71, 69), (70, 72, 73, 71), (72, 74, 75, 73), (74, 76, 77, 75), (76, 78, 79, 77), (64, 79, 78, 65), (31, 79, 64, 24)])
me_001_3.polygons.foreach_set('use_smooth', [True] * 72)
_uv = me_001_3.uv_layers.new(name='UVMap')
_uv.uv.foreach_set('vector', [0.75, 0.5, 0.8125, 0.5, 0.8125, 0.625, 0.75, 0.625, 0.75, 0.625, 0.8125, 0.625, 0.8125, 0.75, 0.75, 0.75, 0.75, 0.75, 0.8125, 0.75, 0.8125, 0.875, 0.75, 0.875, 0.75, 0.875, 0.8125, 0.875, 0.8125, 1.0, 0.75, 1.0, 0.75, 0.0, 0.8125, 0.0, 0.8125, 0.125, 0.75, 0.125, 0.75, 0.125, 0.8125, 0.125, 0.8125, 0.25, 0.75, 0.25, 0.75, 0.25, 0.8125, 0.25, 0.8125, 0.375, 0.75, 0.375, 0.75, 0.375, 0.8125, 0.375, 0.8125, 0.5, 0.75, 0.5, 0.8125, 0.5, 0.875, 0.5, 0.875, 0.625, 0.8125, 0.625, 0.8125, 0.625, 0.875, 0.625, 0.875, 0.75, 0.8125, 0.75, 0.8125, 0.75, 0.875, 0.75, 0.875, 0.875, 0.8125, 0.875, 0.8125, 0.875, 0.875, 0.875, 0.875, 1.0, 0.8125, 1.0, 0.8125, 0.0, 0.875, 0.0, 0.875, 0.125, 0.8125, 0.125, 0.8125, 0.125, 0.875, 0.125, 0.875, 0.25, 0.8125, 0.25, 0.8125, 0.25, 0.875, 0.25, 0.875, 0.375, 0.8125, 0.375, 0.8125, 0.375, 0.875, 0.375, 0.875, 0.5, 0.8125, 0.5, 0.875, 0.5, 0.9375, 0.5, 0.9375, 0.625, 0.875, 0.625, 0.875, 0.625, 0.9375, 0.625, 0.9375, 0.75, 0.875, 0.75, 0.875, 0.75, 0.9375, 0.75, 0.9375, 0.875, 0.875, 0.875, 0.875, 0.875, 0.9375, 0.875, 0.9375, 1.0, 0.875, 1.0, 0.875, 0.0, 0.9375, 0.0, 0.9375, 0.125, 0.875, 0.125, 0.875, 0.125, 0.9375, 0.125, 0.9375, 0.25, 0.875, 0.25, 0.875, 0.25, 0.9375, 0.25, 0.9375, 0.375, 0.875, 0.375, 0.875, 0.375, 0.9375, 0.375, 0.9375, 0.5, 0.875, 0.5, 0.005444, 0.375, 0.0625, 0.375, 0.0625, 0.5, 0.005124, 0.5, 0.005444, 0.625, 0.0625, 0.625, 0.0625, 0.75, 0.006408, 0.75, 0.006408, 0.75, 0.0625, 0.75, 0.0625, 0.875, 0.007782, 0.875, 0.007782, 0.875, 0.0625, 0.875, 0.0625, 1.0, 0.00854, 1.0, 0.00854, 0.0, 0.0625, 0.0, 0.0625, 0.125, 0.007782, 0.125, 0.007782, 0.125, 0.0625, 0.125, 0.0625, 0.25, 0.006408, 0.25, 0.006408, 0.25, 0.0625, 0.25, 0.0625, 0.375, 0.005444, 0.375, 0.9375, 0.5, 0.9949, 0.5, 0.9946, 0.625, 0.9375, 0.625, 0.9375, 0.625, 0.9946, 0.625, 0.9936, 0.75, 0.9375, 0.75, 0.9375, 0.75, 0.9936, 0.75, 0.9922, 0.875, 0.9375, 0.875, 0.9375, 0.875, 0.9922, 0.875, 0.9915, 1.0, 0.9375, 1.0, 0.9375, 0.0, 0.9915, 0.0, 0.9922, 0.125, 0.9375, 0.125, 0.9375, 0.125, 0.9922, 0.125, 0.9936, 0.25, 0.9375, 0.25, 0.9375, 0.25, 0.9936, 0.25, 0.9946, 0.375, 0.9375, 0.375, 0.005124, 0.5, 0.0625, 0.5, 0.0625, 0.625, 0.005444, 0.625, 0.0625, 0.5, 0.125, 0.5, 0.125, 0.625, 0.0625, 0.625, 0.0625, 0.625, 0.125, 0.625, 0.125, 0.75, 0.0625, 0.75, 0.0625, 0.75, 0.125, 0.75, 0.125, 0.875, 0.0625, 0.875, 0.0625, 0.875, 0.125, 0.875, 0.125, 1.0, 0.0625, 1.0, 0.0625, 0.0, 0.125, 0.0, 0.125, 0.125, 0.0625, 0.125, 0.0625, 0.125, 0.125, 0.125, 0.125, 0.25, 0.0625, 0.25, 0.0625, 0.25, 0.125, 0.25, 0.125, 0.375, 0.0625, 0.375, 0.0625, 0.375, 0.125, 0.375, 0.125, 0.5, 0.0625, 0.5, 0.125, 0.5, 0.1875, 0.5, 0.1875, 0.625, 0.125, 0.625, 0.125, 0.625, 0.1875, 0.625, 0.1875, 0.75, 0.125, 0.75, 0.125, 0.75, 0.1875, 0.75, 0.1875, 0.875, 0.125, 0.875, 0.125, 0.875, 0.1875, 0.875, 0.1875, 1.0, 0.125, 1.0, 0.125, 0.0, 0.1875, 0.0, 0.1875, 0.125, 0.125, 0.125, 0.125, 0.125, 0.1875, 0.125, 0.1875, 0.25, 0.125, 0.25, 0.125, 0.25, 0.1875, 0.25, 0.1875, 0.375, 0.125, 0.375, 0.125, 0.375, 0.1875, 0.375, 0.1875, 0.5, 0.125, 0.5, 0.1875, 0.5, 0.25, 0.5, 0.25, 0.625, 0.1875, 0.625, 0.1875, 0.625, 0.25, 0.625, 0.25, 0.75, 0.1875, 0.75, 0.1875, 0.75, 0.25, 0.75, 0.25, 0.875, 0.1875, 0.875, 0.1875, 0.875, 0.25, 0.875, 0.25, 1.0, 0.1875, 1.0, 0.1875, 0.0, 0.25, 0.0, 0.25, 0.125, 0.1875, 0.125, 0.1875, 0.125, 0.25, 0.125, 0.25, 0.25, 0.1875, 0.25, 0.1875, 0.25, 0.25, 0.25, 0.25, 0.375, 0.1875, 0.375, 0.1875, 0.375, 0.25, 0.375, 0.25, 0.5, 0.1875, 0.5, 0.005124, 0.5, 0.005444, 0.625, 0.0, 0.625, 0.0, 0.502, 0.005444, 0.625, 0.006408, 0.75, 0.0, 0.75, 0.0, 0.6297, 0.006408, 0.75, 0.007782, 0.875, 0.0, 0.875, 0.0, 0.7547, 0.007782, 0.875, 0.00854, 1.0, 0.0, 1.0, 0.0, 0.877, 0.00854, 0.0, 0.007782, 0.125, 0.0, 0.123, 0.0, 0.0, 0.007782, 0.125, 0.006408, 0.25, 0.0, 0.2453, 0.0, 0.125, 0.006408, 0.25, 0.005444, 0.375, 0.0, 0.3703, 0.0, 0.25, 0.0, 0.498, 0.0, 0.375, 0.005444, 0.375, 0.005124, 0.5, 0.9375, 0.375, 0.9946, 0.375, 0.9949, 0.5, 0.9375, 0.5])
me_001_3.materials.append(mat_x_4)
me_001_3.update()
me_005_1 = bpy.data.meshes.new('立方体.005')
me_005_1.from_pydata([(0.2783, -0.1858, -0.02002), (-0.3224, -0.2366, -0.05578), (-0.3291, -0.2299, -0.05578), (-0.2783, -0.1791, 0.0491), (-0.285, -0.183, 0.05578), (-0.2755, -0.1924, 0.05578), (-0.2716, -0.1858, 0.0491), (-0.3291, 0.2073, -0.05578), (-0.3224, 0.2139, -0.05578), (-0.2783, 0.1565, 0.0491), (-0.2716, 0.1631, 0.0491), (-0.2755, 0.1698, 0.05578), (-0.285, 0.1604, 0.05578), (0.3291, -0.2299, -0.05578), (0.3224, -0.2366, -0.05578), (0.2783, -0.1858, 0.0491), (0.2755, -0.1924, 0.05578), (0.285, -0.183, 0.05578), (0.3224, 0.2139, -0.05578), (0.3291, 0.2073, -0.05578), (0.2716, 0.1631, 0.0491), (0.2783, 0.1565, 0.0491), (0.285, 0.1604, 0.05578), (0.2755, 0.1698, 0.05578), (-0.3224, -0.2366, 0.0491), (-0.3129, -0.2299, 0.05578), (-0.3224, -0.2204, 0.05578), (-0.3291, -0.2299, 0.0491), (-0.3224, 0.1978, 0.05578), (-0.3129, 0.2073, 0.05578), (-0.3224, 0.2139, 0.0491), (-0.3291, 0.2073, 0.0491), (0.3129, 0.2073, 0.05578), (0.3224, 0.1978, 0.05578), (0.3291, 0.2073, 0.0491), (0.3224, 0.2139, 0.0491), (0.3224, -0.2204, 0.05578), (0.3129, -0.2299, 0.05578), (0.3224, -0.2366, 0.0491), (0.3291, -0.2299, 0.0491), (-0.2783, -0.1791, -0.02002), (-0.2716, -0.1858, -0.02002), (-0.2716, 0.1631, -0.02002), (-0.2783, 0.1565, -0.02002), (0.2783, 0.1565, -0.02002), (0.2716, 0.1631, -0.02002)], [], [(14, 38, 24, 1), (20, 10, 42, 45), (22, 17, 36, 33), (9, 3, 40, 43), (44, 45, 42, 43, 40, 41, 0), (6, 15, 0, 41), (19, 34, 39, 13), (15, 21, 44, 0), (8, 30, 35, 18), (4, 12, 28, 26), (16, 5, 25, 37), (11, 23, 32, 29), (3, 4, 5, 6), (9, 10, 11, 12), (15, 16, 17), (20, 21, 22, 23), (24, 25, 26, 27), (28, 29, 30, 31), (32, 33, 34, 35), (36, 37, 38, 39), (1, 24, 27, 2), (26, 28, 31, 27), (30, 8, 7, 31), (29, 32, 35, 30), (34, 19, 18, 35), (33, 36, 39, 34), (38, 14, 13, 39), (37, 25, 24, 38), (3, 9, 12, 4), (10, 20, 23, 11), (21, 15, 17, 22), (15, 6, 5, 16), (25, 5, 4, 26), (11, 29, 28, 12), (22, 33, 32, 23), (16, 37, 36, 17), (20, 45, 44, 21), (6, 41, 40, 3), (42, 10, 9, 43), (2, 27, 31, 7)])
_uv = me_005_1.uv_layers.new(name='UV 贴图')
_uv.uv.foreach_set('vector', [0.375, 0.7525, 0.61, 0.7525, 0.61, 0.9975, 0.375, 0.9975, 0.6468, 0.5297, 0.8532, 0.5297, 0.8532, 0.5297, 0.6468, 0.5297, 0.6418, 0.5313, 0.6418, 0.7187, 0.6275, 0.7406, 0.6275, 0.5094, 0.8557, 0.5336, 0.8557, 0.7164, 0.8557, 0.7164, 0.8557, 0.5336, 0.6443, 0.5336, 0.6468, 0.5297, 0.8532, 0.5297, 0.8557, 0.5336, 0.8557, 0.7164, 0.8532, 0.7203, 0.6443, 0.7203, 0.8532, 0.7203, 0.6443, 0.7203, 0.6443, 0.7203, 0.8532, 0.7203, 0.375, 0.5039, 0.61, 0.5039, 0.61, 0.7461, 0.375, 0.7461, 0.6443, 0.7203, 0.6443, 0.5336, 0.6443, 0.5336, 0.6443, 0.7203, 0.375, 0.2525, 0.61, 0.2525, 0.61, 0.4975, 0.375, 0.4975, 0.8582, 0.7187, 0.8582, 0.5313, 0.8725, 0.5094, 0.8725, 0.7406, 0.6453, 0.7242, 0.8547, 0.7242, 0.8689, 0.7461, 0.6311, 0.7461, 0.8547, 0.5258, 0.6453, 0.5258, 0.6311, 0.5039, 0.8689, 0.5039, 0.8557, 0.7164, 0.8582, 0.7187, 0.8547, 0.7242, 0.8532, 0.7203, 0.8557, 0.5336, 0.8532, 0.5297, 0.8547, 0.5258, 0.8582, 0.5313, 0.6443, 0.7203, 0.6453, 0.7242, 0.6418, 0.7187, 0.6468, 0.5297, 0.6443, 0.5336, 0.6418, 0.5313, 0.6453, 0.5258, 0.8725, 0.75, 0.8689, 0.7461, 0.8707, 0.7433, 0.8737, 0.748, 0.8725, 0.5094, 0.8707, 0.5067, 0.8737, 0.502, 0.875, 0.5039, 0.6311, 0.5039, 0.6293, 0.5067, 0.6263, 0.502, 0.6275, 0.5, 0.6293, 0.7433, 0.6311, 0.7461, 0.6275, 0.75, 0.6263, 0.748, 0.375, 0.0, 0.61, 0.0, 0.61, 0.003903, 0.375, 0.003903, 0.8725, 0.7406, 0.8725, 0.5094, 0.875, 0.5039, 0.875, 0.7461, 0.61, 0.2525, 0.375, 0.2525, 0.375, 0.2461, 0.61, 0.2461, 0.8689, 0.5039, 0.6311, 0.5039, 0.6275, 0.5, 0.8725, 0.5, 0.61, 0.5039, 0.375, 0.5039, 0.375, 0.4975, 0.61, 0.4975, 0.6275, 0.5094, 0.6275, 0.7406, 0.61, 0.7461, 0.61, 0.5039, 0.61, 0.7525, 0.375, 0.7525, 0.375, 0.7461, 0.61, 0.7461, 0.6311, 0.7461, 0.8689, 0.7461, 0.8725, 0.75, 0.6275, 0.75, 0.8557, 0.7164, 0.8557, 0.5336, 0.8582, 0.5313, 0.8582, 0.7187, 0.8532, 0.5297, 0.6468, 0.5297, 0.6453, 0.5258, 0.8547, 0.5258, 0.6443, 0.5336, 0.6443, 0.7203, 0.6418, 0.7187, 0.6418, 0.5313, 0.6443, 0.7203, 0.8532, 0.7203, 0.8547, 0.7242, 0.6453, 0.7242, 0.8689, 0.7461, 0.8547, 0.7242, 0.8582, 0.7187, 0.8725, 0.7406, 0.8547, 0.5258, 0.8689, 0.5039, 0.8725, 0.5094, 0.8582, 0.5313, 0.6418, 0.5313, 0.6275, 0.5094, 0.6311, 0.5039, 0.6453, 0.5258, 0.6453, 0.7242, 0.6311, 0.7461, 0.6275, 0.7406, 0.6418, 0.7187, 0.6468, 0.5297, 0.6468, 0.5297, 0.6443, 0.5336, 0.6443, 0.5336, 0.8532, 0.7203, 0.8532, 0.7203, 0.8557, 0.7164, 0.8557, 0.7164, 0.8532, 0.5297, 0.8532, 0.5297, 0.8557, 0.5336, 0.8557, 0.5336, 0.375, 0.003903, 0.61, 0.003903, 0.61, 0.2461, 0.375, 0.2461])
me_005_1.update()
me_006_1 = bpy.data.meshes.new('立方体.006')
me_006_1.from_pydata([(-0.2678, -0.1858, -0.07304), (-0.2783, -0.1754, -0.07304), (-0.2783, 0.1528, -0.07304), (-0.2678, 0.1631, -0.07304), (0.2678, 0.1631, -0.07304), (0.2783, 0.1528, -0.07304), (0.2783, -0.1754, -0.07304), (0.2678, -0.1858, -0.07304), (-0.2613, -0.1754, 0.02674), (-0.2511, -0.1858, 0.02466), (-0.2494, -0.1754, 0.03489), (-0.2494, 0.1528, 0.03489), (-0.2511, 0.1631, 0.02466), (-0.2613, 0.1528, 0.02674), (0.2511, 0.1631, 0.02466), (0.2494, 0.1528, 0.03489), (0.2613, 0.1528, 0.02674), (0.2494, -0.1754, 0.03489), (0.2511, -0.1858, 0.02466), (0.2613, -0.1754, 0.02674), (-0.01037, 0.1631, -0.07304), (0.01037, 0.1631, -0.07304), (0.0, 0.1528, -0.07304), (0.01037, -0.1858, -0.07304), (-0.01037, -0.1858, -0.07304), (1.785e-09, -0.1754, -0.07304), (0.01016, 0.1528, -0.01398), (0.01037, 0.1631, -0.02452), (-0.01037, 0.1631, -0.02452), (-0.01016, 0.1528, -0.01398), (-0.01016, -0.1754, -0.01398), (-0.01037, -0.1858, -0.02452), (0.01037, -0.1858, -0.02452), (0.01016, -0.1754, -0.01398)], [], [(0, 24, 31, 9), (15, 26, 33, 17), (4, 21, 27, 14), (20, 22, 25, 24, 0, 1, 2, 3), (29, 11, 10, 30), (4, 5, 6, 7, 23, 25, 22, 21), (23, 7, 18, 32), (20, 3, 12, 28), (6, 5, 16, 19), (8, 9, 10), (11, 12, 13), (14, 15, 16), (17, 18, 19), (20, 21, 22), (23, 24, 25), (26, 27, 28, 29), (30, 31, 32, 33), (10, 11, 13, 8), (26, 15, 14, 27), (15, 17, 19, 16), (30, 10, 9, 31), (4, 14, 16, 5), (18, 7, 6, 19), (0, 9, 8, 1), (12, 3, 2, 13), (11, 29, 28, 12), (17, 33, 32, 18), (20, 28, 27, 21), (23, 32, 31, 24), (29, 30, 33, 26), (2, 1, 8, 13)])
_uv = me_006_1.uv_layers.new(name='UV 贴图')
_uv.uv.foreach_set('vector', [0.8517, 0.7203, 0.7539, 0.7203, 0.7541, 0.7203, 0.8516, 0.7203, 0.6484, 0.5357, 0.7459, 0.5357, 0.7459, 0.7143, 0.6484, 0.7143, 0.6483, 0.5297, 0.7461, 0.5297, 0.7459, 0.5297, 0.6484, 0.5297, 0.7539, 0.5297, 0.75, 0.5357, 0.75, 0.7143, 0.7539, 0.7203, 0.8517, 0.7203, 0.8557, 0.7143, 0.8557, 0.5357, 0.8517, 0.5297, 0.7541, 0.5357, 0.8516, 0.5357, 0.8516, 0.7143, 0.7541, 0.7143, 0.6483, 0.5297, 0.6443, 0.5357, 0.6443, 0.7143, 0.6483, 0.7203, 0.7461, 0.7203, 0.75, 0.7143, 0.75, 0.5357, 0.7461, 0.5297, 0.7461, 0.7203, 0.6483, 0.7203, 0.6484, 0.7203, 0.7459, 0.7203, 0.7539, 0.5297, 0.8517, 0.5297, 0.8516, 0.5297, 0.7541, 0.5297, 0.6443, 0.7143, 0.6443, 0.5357, 0.6443, 0.5357, 0.6443, 0.7143, 0.8557, 0.7143, 0.8516, 0.7203, 0.8516, 0.7143, 0.8516, 0.5357, 0.8516, 0.5297, 0.8557, 0.5357, 0.6484, 0.5297, 0.6484, 0.5357, 0.6443, 0.5357, 0.6484, 0.7143, 0.6484, 0.7203, 0.6443, 0.7143, 0.7539, 0.5297, 0.7458, 0.5297, 0.75, 0.5357, 0.7461, 0.7203, 0.7542, 0.7203, 0.75, 0.7143, 0.7459, 0.5357, 0.7459, 0.5297, 0.7541, 0.5297, 0.7541, 0.5357, 0.7541, 0.7143, 0.7541, 0.7203, 0.7459, 0.7203, 0.7459, 0.7143, 0.8516, 0.7143, 0.8516, 0.5357, 0.8557, 0.5357, 0.8557, 0.7143, 0.7459, 0.5357, 0.6484, 0.5357, 0.6484, 0.5297, 0.7459, 0.5297, 0.6484, 0.5357, 0.6484, 0.7143, 0.6443, 0.7143, 0.6443, 0.5357, 0.7541, 0.7143, 0.8516, 0.7143, 0.8516, 0.7203, 0.7541, 0.7203, 0.6483, 0.5297, 0.6484, 0.5297, 0.6443, 0.5357, 0.6443, 0.5357, 0.6484, 0.7203, 0.6483, 0.7203, 0.6443, 0.7143, 0.6443, 0.7143, 0.8517, 0.7203, 0.8516, 0.7203, 0.8557, 0.7143, 0.8557, 0.7143, 0.8516, 0.5297, 0.8517, 0.5297, 0.8557, 0.5357, 0.8557, 0.5357, 0.8516, 0.5357, 0.7541, 0.5357, 0.7541, 0.5297, 0.8516, 0.5297, 0.6484, 0.7143, 0.7459, 0.7143, 0.7459, 0.7203, 0.6484, 0.7203, 0.7539, 0.5297, 0.7541, 0.5297, 0.7459, 0.5297, 0.7461, 0.5297, 0.7461, 0.7203, 0.7459, 0.7203, 0.7541, 0.7203, 0.7539, 0.7203, 0.7541, 0.5357, 0.7541, 0.7143, 0.7459, 0.7143, 0.7459, 0.5357, 0.8557, 0.5357, 0.8557, 0.7143, 0.8557, 0.7143, 0.8557, 0.5357])
me_006_1.update()

# ---- objects
ob_x = bpy.data.objects.new('平面', me_x)
ob_001 = bpy.data.objects.new('立方体.001', me_001)
ob_001_1 = bpy.data.objects.new('平面.001', me_001_1)
ob_002 = bpy.data.objects.new('平面.002', me_002)
ob_x_1 = bpy.data.objects.new('立方体', me_x_1)
ob_002_1 = bpy.data.objects.new('立方体.002', me_002_1)
ob_003 = bpy.data.objects.new('平面.003', me_003)
ob_004 = bpy.data.objects.new('平面.004', me_005)
ob_003_1 = bpy.data.objects.new('立方体.003', me_004)
ob_001_2 = bpy.data.objects.new('柱体.001', me_001_2)
ob_002_2 = bpy.data.objects.new('柱体.002', me_002_2)
ob_003_2 = bpy.data.objects.new('柱体.003', me_003_1)
ob_004_1 = bpy.data.objects.new('柱体.004', me_004_1)
ob_005 = bpy.data.objects.new('平面.005', me_004_2)
ob_006 = bpy.data.objects.new('平面.006', me_006)
ob_x_2 = bpy.data.objects.new('环体', me_x_2)
ob_001_3 = bpy.data.objects.new('环体.001', me_001_3)
ob_004_2 = bpy.data.objects.new('立方体.004', me_005_1)
ob_005_1 = bpy.data.objects.new('立方体.005', me_006_1)

# ---- transforms, parenting, visibility, modifiers, constraints
ob_x.location = (0.0, 0.0, 0.0)
ob_x.scale = (5.0, 5.0, 5.0)
ob_001.location = (-0.007097, 4.782, 2.698)
ob_001_1.location = (0.0, 0.0, 0.0)
ob_001_1.scale = (5.0, 5.0, 5.0)
ob_002.location = (0.0, 0.0, 0.0)
ob_002.scale = (5.0, 5.0, 5.0)
ob_x_1.location = (-5.067, -0.06016, 3.266)
ob_x_1.scale = (0.3387, 0.6277, 1.263)
ob_002_1.location = (-4.984, 1.289, 3.266)
ob_002_1.scale = (0.3387, 0.6277, 1.263)
ob_003.location = (-4.97, 1.34, 3.378)
ob_003.rotation_euler = (1.571, 0.0, 1.571)
ob_003.scale = (0.6773, 0.6879, 0.6683)
ob_004.location = (-5.066, -0.0428, 3.378)
ob_004.rotation_euler = (1.571, 0.0, 1.571)
ob_004.scale = (0.6773, 0.6879, 0.6683)
ob_003_1.location = (3.555, 3.534, 1.078)
ob_003_1.rotation_euler = (1.571, -1.571, 0.0)
ob_001_2.location = (2.519, 3.202, 0.1825)
ob_001_2.scale = (0.6076, 0.6076, 0.8612)
ob_002_2.location = (4.58, 3.202, 0.1825)
ob_002_2.scale = (0.6076, 0.6076, 0.8612)
ob_003_2.location = (2.519, 4.34, 0.1825)
ob_003_2.scale = (0.6076, 0.6076, 0.8612)
ob_004_1.location = (4.58, 4.34, 0.1825)
ob_004_1.scale = (0.6076, 0.6076, 0.8612)
ob_005.location = (2.979, 3.049, 1.077)
ob_005.rotation_euler = (1.571, -0.0, -0.0)
ob_006.location = (4.13, 3.049, 1.077)
ob_006.rotation_euler = (1.571, -0.0, -0.0)
ob_x_2.location = (3.718, 2.87, 1.078)
ob_x_2.rotation_euler = (1.571, -0.0, 1.571)
ob_x_2.scale = (0.1579, 0.1579, 0.2499)
ob_001_3.location = (3.392, 2.87, 1.078)
ob_001_3.rotation_euler = (1.571, -0.0, 1.571)
ob_001_3.scale = (0.1579, 0.1579, 0.2499)
ob_004_2.location = (2.525, 4.533, 3.191)
ob_004_2.rotation_euler = (1.571, -1.571, 0.0)
ob_005_1.location = (2.525, 4.449, 3.198)
ob_005_1.rotation_euler = (6.861e-07, -1.427, 1.571)

# ---- collection membership
col_collection.objects.link(ob_x)
col_collection.objects.link(ob_001)
col_collection.objects.link(ob_001_1)
col_collection.objects.link(ob_002)
col_collection.objects.link(ob_x_1)
col_collection.objects.link(ob_002_1)
col_collection.objects.link(ob_003)
col_collection.objects.link(ob_004)
col_collection.objects.link(ob_003_1)
col_collection.objects.link(ob_001_2)
col_collection.objects.link(ob_002_2)
col_collection.objects.link(ob_003_2)
col_collection.objects.link(ob_004_1)
col_collection.objects.link(ob_005)
col_collection.objects.link(ob_006)
col_collection.objects.link(ob_x_2)
col_collection.objects.link(ob_001_3)
col_collection.objects.link(ob_004_2)
col_collection.objects.link(ob_005_1)

# ---- scene / render settings (as saved in the file)
scene.frame_start = 1; scene.frame_end = 250; scene.frame_set(1)
scene.render.engine = 'BLENDER_EEVEE_NEXT'
bpy.context.view_layer.update()

# ---- added for rendering (the .blend has no active camera and no usable light): camera, sun
cam_auto = bpy.data.cameras.new('AutoCamera')
cam_auto.lens = 50.0
cam_auto.sensor_width = 36.0
cam_auto.clip_end = 1000.0
ob_auto_camera = bpy.data.objects.new('AutoCamera', cam_auto)
scene.collection.objects.link(ob_auto_camera)
ob_auto_camera.location = (15.2367, -17.6152, 14.9887)
ob_auto_camera.rotation_euler = (1.09748, -7.21219e-08, 0.694738)
scene.camera = ob_auto_camera
light_auto_sun = bpy.data.lights.new('AutoSun', 'SUN')
light_auto_sun.energy = 3.0
light_auto_sun.angle = 0.0523599
ob_auto_sun = bpy.data.objects.new('AutoSun', light_auto_sun)
scene.collection.objects.link(ob_auto_sun)
ob_auto_sun.rotation_euler = (0.872665, 0.174533, 0.523599)
bpy.context.view_layer.update()
